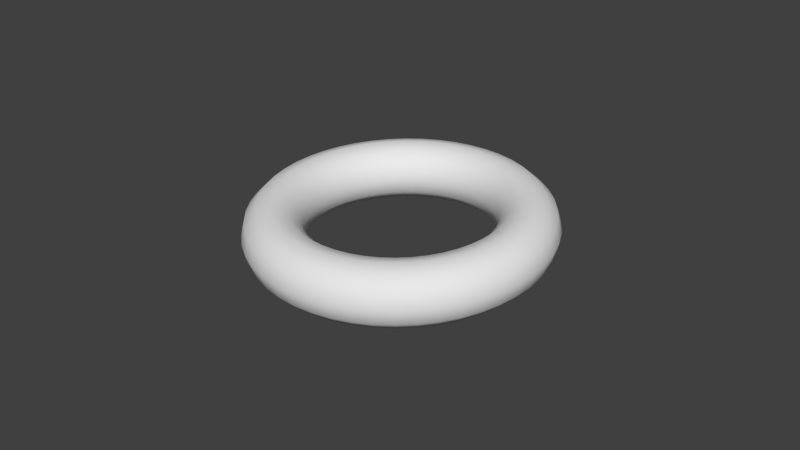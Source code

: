 # Source: ring_FIN.blend  (saved by Blender 2.76.0; exported with 4.5.12 LTS)
import bpy
from mathutils import Matrix  # noqa: F401  (used for matrix-valued properties, if any)

bpy.ops.wm.read_factory_settings(use_empty=True)
scene = bpy.context.scene
scene.name = 'Scene'

# ---- collections
col_collection_1 = bpy.data.collections.new('Collection 1'); scene.collection.children.link(col_collection_1)

# ---- world
world_world = bpy.data.worlds.new('World'); scene.world = world_world
world_world.color = (0.05088, 0.05088, 0.05088)
world_world.use_sun_shadow = False
world_world.sun_shadow_jitter_overblur = 0.0
world_world.cycles.sampling_method = 'NONE'
world_world.cycles.sample_map_resolution = 256

# ---- meshes
me_torus_002 = bpy.data.meshes.new('Torus.002')
me_torus_002.from_pydata([(1.25, 0.0, 0.0), (1.217, 0.0, 0.125), (1.125, 0.0, 0.2165), (1.0, 0.0, 0.25), (0.875, 0.0, 0.2165), (0.7835, 0.0, 0.125), (0.75, 0.0, 3.062e-17), (0.7835, 0.0, -0.125), (0.875, 0.0, -0.2165), (1.0, 0.0, -0.25), (1.125, 0.0, -0.2165), (1.217, 0.0, -0.125), (1.239, 0.1632, 0.0), (1.206, 0.1588, 0.125), (1.115, 0.1468, 0.2165), (0.9914, 0.1305, 0.25), (0.8675, 0.1142, 0.2165), (0.7768, 0.1023, 0.125), (0.7436, 0.09789, 3.062e-17), (0.7768, 0.1023, -0.125), (0.8675, 0.1142, -0.2165), (0.9914, 0.1305, -0.25), (1.115, 0.1468, -0.2165), (1.206, 0.1588, -0.125), (1.207, 0.3235, 0.0), (1.175, 0.3149, 0.125), (1.087, 0.2912, 0.2165), (0.9659, 0.2588, 0.25), (0.8452, 0.2265, 0.2165), (0.7568, 0.2028, 0.125), (0.7244, 0.1941, 3.062e-17), (0.7568, 0.2028, -0.125), (0.8452, 0.2265, -0.2165), (0.9659, 0.2588, -0.25), (1.087, 0.2912, -0.2165), (1.175, 0.3149, -0.125), (1.155, 0.4784, 0.0), (1.124, 0.4655, 0.125), (1.039, 0.4305, 0.2165), (0.9239, 0.3827, 0.25), (0.8084, 0.3348, 0.2165), (0.7239, 0.2998, 0.125), (0.6929, 0.287, 3.062e-17), (0.7239, 0.2998, -0.125), (0.8084, 0.3348, -0.2165), (0.9239, 0.3827, -0.25), (1.039, 0.4305, -0.2165), (1.124, 0.4655, -0.125), (1.083, 0.625, 0.0), (1.054, 0.6083, 0.125), (0.9743, 0.5625, 0.2165), (0.866, 0.5, 0.25), (0.7578, 0.4375, 0.2165), (0.6785, 0.3917, 0.125), (0.6495, 0.375, 3.062e-17), (0.6785, 0.3917, -0.125), (0.7578, 0.4375, -0.2165), (0.866, 0.5, -0.25), (0.9743, 0.5625, -0.2165), (1.054, 0.6083, -0.125), (0.9917, 0.761, 0.0), (0.9651, 0.7406, 0.125), (0.8925, 0.6849, 0.2165), (0.7934, 0.6088, 0.25), (0.6942, 0.5327, 0.2165), (0.6216, 0.477, 0.125), (0.595, 0.4566, 3.062e-17), (0.6216, 0.477, -0.125), (0.6942, 0.5327, -0.2165), (0.7934, 0.6088, -0.25), (0.8925, 0.6849, -0.2165), (0.9651, 0.7406, -0.125), (0.8839, 0.8839, 0.0), (0.8602, 0.8602, 0.125), (0.7955, 0.7955, 0.2165), (0.7071, 0.7071, 0.25), (0.6187, 0.6187, 0.2165), (0.554, 0.554, 0.125), (0.5303, 0.5303, 3.062e-17), (0.554, 0.554, -0.125), (0.6187, 0.6187, -0.2165), (0.7071, 0.7071, -0.25), (0.7955, 0.7955, -0.2165), (0.8602, 0.8602, -0.125), (0.761, 0.9917, 0.0), (0.7406, 0.9651, 0.125), (0.6849, 0.8925, 0.2165), (0.6088, 0.7934, 0.25), (0.5327, 0.6942, 0.2165), (0.477, 0.6216, 0.125), (0.4566, 0.595, 3.062e-17), (0.477, 0.6216, -0.125), (0.5327, 0.6942, -0.2165), (0.6088, 0.7934, -0.25), (0.6849, 0.8925, -0.2165), (0.7406, 0.9651, -0.125), (0.625, 1.083, 0.0), (0.6083, 1.054, 0.125), (0.5625, 0.9743, 0.2165), (0.5, 0.866, 0.25), (0.4375, 0.7578, 0.2165), (0.3917, 0.6785, 0.125), (0.375, 0.6495, 3.062e-17), (0.3917, 0.6785, -0.125), (0.4375, 0.7578, -0.2165), (0.5, 0.866, -0.25), (0.5625, 0.9743, -0.2165), (0.6083, 1.054, -0.125), (0.4784, 1.155, 0.0), (0.4655, 1.124, 0.125), (0.4305, 1.039, 0.2165), (0.3827, 0.9239, 0.25), (0.3348, 0.8084, 0.2165), (0.2998, 0.7239, 0.125), (0.287, 0.6929, 3.062e-17), (0.2998, 0.7239, -0.125), (0.3348, 0.8084, -0.2165), (0.3827, 0.9239, -0.25), (0.4305, 1.039, -0.2165), (0.4655, 1.124, -0.125), (0.3235, 1.207, 0.0), (0.3149, 1.175, 0.125), (0.2912, 1.087, 0.2165), (0.2588, 0.9659, 0.25), (0.2265, 0.8452, 0.2165), (0.2028, 0.7568, 0.125), (0.1941, 0.7244, 3.062e-17), (0.2028, 0.7568, -0.125), (0.2265, 0.8452, -0.2165), (0.2588, 0.9659, -0.25), (0.2912, 1.087, -0.2165), (0.3149, 1.175, -0.125), (0.1632, 1.239, 0.0), (0.1588, 1.206, 0.125), (0.1468, 1.115, 0.2165), (0.1305, 0.9914, 0.25), (0.1142, 0.8675, 0.2165), (0.1023, 0.7768, 0.125), (0.09789, 0.7436, 3.062e-17), (0.1023, 0.7768, -0.125), (0.1142, 0.8675, -0.2165), (0.1305, 0.9914, -0.25), (0.1468, 1.115, -0.2165), (0.1588, 1.206, -0.125), (5.96e-08, 1.25, 0.0), (1.192e-07, 1.217, 0.125), (1.192e-07, 1.125, 0.2165), (8.941e-08, 1.0, 0.25), (8.941e-08, 0.875, 0.2165), (5.96e-08, 0.7835, 0.125), (8.941e-08, 0.75, 3.062e-17), (5.96e-08, 0.7835, -0.125), (8.941e-08, 0.875, -0.2165), (8.941e-08, 1.0, -0.25), (1.192e-07, 1.125, -0.2165), (1.192e-07, 1.217, -0.125), (-0.1632, 1.239, 0.0), (-0.1588, 1.206, 0.125), (-0.1468, 1.115, 0.2165), (-0.1305, 0.9914, 0.25), (-0.1142, 0.8675, 0.2165), (-0.1023, 0.7768, 0.125), (-0.09789, 0.7436, 3.062e-17), (-0.1023, 0.7768, -0.125), (-0.1142, 0.8675, -0.2165), (-0.1305, 0.9914, -0.25), (-0.1468, 1.115, -0.2165), (-0.1588, 1.206, -0.125), (-0.3235, 1.207, 0.0), (-0.3149, 1.175, 0.125), (-0.2912, 1.087, 0.2165), (-0.2588, 0.9659, 0.25), (-0.2265, 0.8452, 0.2165), (-0.2028, 0.7568, 0.125), (-0.1941, 0.7244, 3.062e-17), (-0.2028, 0.7568, -0.125), (-0.2265, 0.8452, -0.2165), (-0.2588, 0.9659, -0.25), (-0.2912, 1.087, -0.2165), (-0.3149, 1.175, -0.125), (-0.4784, 1.155, 0.0), (-0.4655, 1.124, 0.125), (-0.4305, 1.039, 0.2165), (-0.3827, 0.9239, 0.25), (-0.3348, 0.8084, 0.2165), (-0.2998, 0.7239, 0.125), (-0.287, 0.6929, 3.062e-17), (-0.2998, 0.7239, -0.125), (-0.3348, 0.8084, -0.2165), (-0.3827, 0.9239, -0.25), (-0.4305, 1.039, -0.2165), (-0.4655, 1.124, -0.125), (-0.625, 1.083, 0.0), (-0.6083, 1.054, 0.125), (-0.5625, 0.9743, 0.2165), (-0.5, 0.866, 0.25), (-0.4375, 0.7578, 0.2165), (-0.3917, 0.6785, 0.125), (-0.375, 0.6495, 3.062e-17), (-0.3917, 0.6785, -0.125), (-0.4375, 0.7578, -0.2165), (-0.5, 0.866, -0.25), (-0.5625, 0.9743, -0.2165), (-0.6083, 1.054, -0.125), (-0.761, 0.9917, 0.0), (-0.7406, 0.9651, 0.125), (-0.6849, 0.8925, 0.2165), (-0.6088, 0.7934, 0.25), (-0.5327, 0.6942, 0.2165), (-0.477, 0.6216, 0.125), (-0.4566, 0.595, 3.062e-17), (-0.477, 0.6216, -0.125), (-0.5327, 0.6942, -0.2165), (-0.6088, 0.7934, -0.25), (-0.6849, 0.8925, -0.2165), (-0.7406, 0.9651, -0.125), (-0.8839, 0.8839, 0.0), (-0.8602, 0.8602, 0.125), (-0.7955, 0.7955, 0.2165), (-0.7071, 0.7071, 0.25), (-0.6187, 0.6187, 0.2165), (-0.554, 0.554, 0.125), (-0.5303, 0.5303, 3.062e-17), (-0.554, 0.554, -0.125), (-0.6187, 0.6187, -0.2165), (-0.7071, 0.7071, -0.25), (-0.7955, 0.7955, -0.2165), (-0.8602, 0.8602, -0.125), (-0.9917, 0.761, 0.0), (-0.9651, 0.7406, 0.125), (-0.8925, 0.6849, 0.2165), (-0.7934, 0.6088, 0.25), (-0.6942, 0.5327, 0.2165), (-0.6216, 0.477, 0.125), (-0.595, 0.4566, 3.062e-17), (-0.6216, 0.477, -0.125), (-0.6942, 0.5327, -0.2165), (-0.7934, 0.6088, -0.25), (-0.8925, 0.6849, -0.2165), (-0.9651, 0.7406, -0.125), (-1.083, 0.625, 0.0), (-1.054, 0.6083, 0.125), (-0.9743, 0.5625, 0.2165), (-0.866, 0.5, 0.25), (-0.7578, 0.4375, 0.2165), (-0.6785, 0.3917, 0.125), (-0.6495, 0.375, 3.062e-17), (-0.6785, 0.3917, -0.125), (-0.7578, 0.4375, -0.2165), (-0.866, 0.5, -0.25), (-0.9743, 0.5625, -0.2165), (-1.054, 0.6083, -0.125), (-1.155, 0.4784, 0.0), (-1.124, 0.4655, 0.125), (-1.039, 0.4305, 0.2165), (-0.9239, 0.3827, 0.25), (-0.8084, 0.3348, 0.2165), (-0.7239, 0.2998, 0.125), (-0.6929, 0.287, 3.062e-17), (-0.7239, 0.2998, -0.125), (-0.8084, 0.3348, -0.2165), (-0.9239, 0.3827, -0.25), (-1.039, 0.4305, -0.2165), (-1.124, 0.4655, -0.125), (-1.207, 0.3235, 0.0), (-1.175, 0.3149, 0.125), (-1.087, 0.2912, 0.2165), (-0.9659, 0.2588, 0.25), (-0.8452, 0.2265, 0.2165), (-0.7568, 0.2028, 0.125), (-0.7244, 0.1941, 3.062e-17), (-0.7568, 0.2028, -0.125), (-0.8452, 0.2265, -0.2165), (-0.9659, 0.2588, -0.25), (-1.087, 0.2912, -0.2165), (-1.175, 0.3149, -0.125), (-1.239, 0.1632, 0.0), (-1.206, 0.1588, 0.125), (-1.115, 0.1468, 0.2165), (-0.9914, 0.1305, 0.25), (-0.8675, 0.1142, 0.2165), (-0.7768, 0.1023, 0.125), (-0.7436, 0.09789, 3.062e-17), (-0.7768, 0.1023, -0.125), (-0.8675, 0.1142, -0.2165), (-0.9914, 0.1305, -0.25), (-1.115, 0.1468, -0.2165), (-1.206, 0.1588, -0.125), (-1.25, 1.093e-07, 0.0), (-1.217, 1.064e-07, 0.125), (-1.125, 9.835e-08, 0.2165), (-1.0, 8.742e-08, 0.25), (-0.875, 7.649e-08, 0.2165), (-0.7835, 6.85e-08, 0.125), (-0.75, 6.557e-08, 3.062e-17), (-0.7835, 6.85e-08, -0.125), (-0.875, 7.649e-08, -0.2165), (-1.0, 8.742e-08, -0.25), (-1.125, 9.835e-08, -0.2165), (-1.217, 1.064e-07, -0.125), (-1.239, -0.1632, 0.0), (-1.206, -0.1588, 0.125), (-1.115, -0.1468, 0.2165), (-0.9914, -0.1305, 0.25), (-0.8675, -0.1142, 0.2165), (-0.7768, -0.1023, 0.125), (-0.7436, -0.09789, 3.062e-17), (-0.7768, -0.1023, -0.125), (-0.8675, -0.1142, -0.2165), (-0.9914, -0.1305, -0.25), (-1.115, -0.1468, -0.2165), (-1.206, -0.1588, -0.125), (-1.207, -0.3235, 0.0), (-1.175, -0.3149, 0.125), (-1.087, -0.2912, 0.2165), (-0.9659, -0.2588, 0.25), (-0.8452, -0.2265, 0.2165), (-0.7568, -0.2028, 0.125), (-0.7244, -0.1941, 3.062e-17), (-0.7568, -0.2028, -0.125), (-0.8452, -0.2265, -0.2165), (-0.9659, -0.2588, -0.25), (-1.087, -0.2912, -0.2165), (-1.175, -0.3149, -0.125), (-1.155, -0.4784, 0.0), (-1.124, -0.4655, 0.125), (-1.039, -0.4305, 0.2165), (-0.9239, -0.3827, 0.25), (-0.8084, -0.3348, 0.2165), (-0.7239, -0.2998, 0.125), (-0.6929, -0.287, 3.062e-17), (-0.7239, -0.2998, -0.125), (-0.8084, -0.3348, -0.2165), (-0.9239, -0.3827, -0.25), (-1.039, -0.4305, -0.2165), (-1.124, -0.4655, -0.125), (-1.083, -0.625, 0.0), (-1.054, -0.6083, 0.125), (-0.9743, -0.5625, 0.2165), (-0.866, -0.5, 0.25), (-0.7578, -0.4375, 0.2165), (-0.6785, -0.3917, 0.125), (-0.6495, -0.375, 3.062e-17), (-0.6785, -0.3917, -0.125), (-0.7578, -0.4375, -0.2165), (-0.866, -0.5, -0.25), (-0.9743, -0.5625, -0.2165), (-1.054, -0.6083, -0.125), (-0.9917, -0.761, 0.0), (-0.9651, -0.7406, 0.125), (-0.8925, -0.6849, 0.2165), (-0.7934, -0.6088, 0.25), (-0.6942, -0.5327, 0.2165), (-0.6216, -0.477, 0.125), (-0.595, -0.4566, 3.062e-17), (-0.6216, -0.477, -0.125), (-0.6942, -0.5327, -0.2165), (-0.7934, -0.6088, -0.25), (-0.8925, -0.6849, -0.2165), (-0.9651, -0.7406, -0.125), (-0.8839, -0.8839, 0.0), (-0.8602, -0.8602, 0.125), (-0.7955, -0.7955, 0.2165), (-0.7071, -0.7071, 0.25), (-0.6187, -0.6187, 0.2165), (-0.554, -0.554, 0.125), (-0.5303, -0.5303, 3.062e-17), (-0.554, -0.554, -0.125), (-0.6187, -0.6187, -0.2165), (-0.7071, -0.7071, -0.25), (-0.7955, -0.7955, -0.2165), (-0.8602, -0.8602, -0.125), (-0.761, -0.9917, 0.0), (-0.7406, -0.9651, 0.125), (-0.6849, -0.8925, 0.2165), (-0.6088, -0.7934, 0.25), (-0.5327, -0.6942, 0.2165), (-0.477, -0.6216, 0.125), (-0.4566, -0.595, 3.062e-17), (-0.477, -0.6216, -0.125), (-0.5327, -0.6942, -0.2165), (-0.6088, -0.7934, -0.25), (-0.6849, -0.8925, -0.2165), (-0.7406, -0.9651, -0.125), (-0.625, -1.083, 0.0), (-0.6083, -1.054, 0.125), (-0.5625, -0.9743, 0.2165), (-0.5, -0.866, 0.25), (-0.4375, -0.7578, 0.2165), (-0.3917, -0.6785, 0.125), (-0.375, -0.6495, 3.062e-17), (-0.3917, -0.6785, -0.125), (-0.4375, -0.7578, -0.2165), (-0.5, -0.866, -0.25), (-0.5625, -0.9743, -0.2165), (-0.6083, -1.054, -0.125), (-0.4784, -1.155, 0.0), (-0.4655, -1.124, 0.125), (-0.4305, -1.039, 0.2165), (-0.3827, -0.9239, 0.25), (-0.3348, -0.8084, 0.2165), (-0.2998, -0.7239, 0.125), (-0.287, -0.6929, 3.062e-17), (-0.2998, -0.7239, -0.125), (-0.3348, -0.8084, -0.2165), (-0.3827, -0.9239, -0.25), (-0.4305, -1.039, -0.2165), (-0.4655, -1.124, -0.125), (-0.3235, -1.207, 0.0), (-0.3149, -1.175, 0.125), (-0.2912, -1.087, 0.2165), (-0.2588, -0.9659, 0.25), (-0.2265, -0.8452, 0.2165), (-0.2028, -0.7568, 0.125), (-0.1941, -0.7244, 3.062e-17), (-0.2028, -0.7568, -0.125), (-0.2265, -0.8452, -0.2165), (-0.2588, -0.9659, -0.25), (-0.2912, -1.087, -0.2165), (-0.3149, -1.175, -0.125), (-0.1632, -1.239, 0.0), (-0.1588, -1.206, 0.125), (-0.1468, -1.115, 0.2165), (-0.1305, -0.9914, 0.25), (-0.1142, -0.8675, 0.2165), (-0.1023, -0.7768, 0.125), (-0.0979, -0.7436, 3.062e-17), (-0.1023, -0.7768, -0.125), (-0.1142, -0.8675, -0.2165), (-0.1305, -0.9914, -0.25), (-0.1468, -1.115, -0.2165), (-0.1588, -1.206, -0.125), (5.96e-08, -1.25, 0.0), (1.192e-07, -1.217, 0.125), (1.192e-07, -1.125, 0.2165), (8.941e-08, -1.0, 0.25), (8.941e-08, -0.875, 0.2165), (5.96e-08, -0.7835, 0.125), (8.941e-08, -0.75, 3.062e-17), (5.96e-08, -0.7835, -0.125), (8.941e-08, -0.875, -0.2165), (8.941e-08, -1.0, -0.25), (1.192e-07, -1.125, -0.2165), (1.192e-07, -1.217, -0.125), (0.1632, -1.239, 0.0), (0.1588, -1.206, 0.125), (0.1468, -1.115, 0.2165), (0.1305, -0.9914, 0.25), (0.1142, -0.8675, 0.2165), (0.1023, -0.7768, 0.125), (0.09789, -0.7436, 3.062e-17), (0.1023, -0.7768, -0.125), (0.1142, -0.8675, -0.2165), (0.1305, -0.9914, -0.25), (0.1468, -1.115, -0.2165), (0.1588, -1.206, -0.125), (0.3235, -1.207, 0.0), (0.3149, -1.175, 0.125), (0.2912, -1.087, 0.2165), (0.2588, -0.9659, 0.25), (0.2265, -0.8452, 0.2165), (0.2028, -0.7568, 0.125), (0.1941, -0.7244, 3.062e-17), (0.2028, -0.7568, -0.125), (0.2265, -0.8452, -0.2165), (0.2588, -0.9659, -0.25), (0.2912, -1.087, -0.2165), (0.3149, -1.175, -0.125), (0.4784, -1.155, 0.0), (0.4655, -1.124, 0.125), (0.4305, -1.039, 0.2165), (0.3827, -0.9239, 0.25), (0.3348, -0.8084, 0.2165), (0.2998, -0.7239, 0.125), (0.287, -0.6929, 3.062e-17), (0.2998, -0.7239, -0.125), (0.3348, -0.8084, -0.2165), (0.3827, -0.9239, -0.25), (0.4305, -1.039, -0.2165), (0.4655, -1.124, -0.125), (0.625, -1.083, 0.0), (0.6083, -1.054, 0.125), (0.5625, -0.9743, 0.2165), (0.5, -0.866, 0.25), (0.4375, -0.7578, 0.2165), (0.3917, -0.6785, 0.125), (0.375, -0.6495, 3.062e-17), (0.3917, -0.6785, -0.125), (0.4375, -0.7578, -0.2165), (0.5, -0.866, -0.25), (0.5625, -0.9743, -0.2165), (0.6083, -1.054, -0.125), (0.761, -0.9917, 0.0), (0.7406, -0.9651, 0.125), (0.6849, -0.8925, 0.2165), (0.6088, -0.7934, 0.25), (0.5327, -0.6942, 0.2165), (0.477, -0.6216, 0.125), (0.4566, -0.595, 3.062e-17), (0.477, -0.6216, -0.125), (0.5327, -0.6942, -0.2165), (0.6088, -0.7934, -0.25), (0.6849, -0.8925, -0.2165), (0.7406, -0.9651, -0.125), (0.8839, -0.8839, 0.0), (0.8602, -0.8602, 0.125), (0.7955, -0.7955, 0.2165), (0.7071, -0.7071, 0.25), (0.6187, -0.6187, 0.2165), (0.554, -0.554, 0.125), (0.5303, -0.5303, 3.062e-17), (0.554, -0.554, -0.125), (0.6187, -0.6187, -0.2165), (0.7071, -0.7071, -0.25), (0.7955, -0.7955, -0.2165), (0.8602, -0.8602, -0.125), (0.9917, -0.761, 0.0), (0.9651, -0.7406, 0.125), (0.8925, -0.6849, 0.2165), (0.7934, -0.6088, 0.25), (0.6942, -0.5327, 0.2165), (0.6216, -0.477, 0.125), (0.595, -0.4566, 3.062e-17), (0.6216, -0.477, -0.125), (0.6942, -0.5327, -0.2165), (0.7934, -0.6088, -0.25), (0.8925, -0.6849, -0.2165), (0.9651, -0.7406, -0.125), (1.083, -0.625, 0.0), (1.054, -0.6083, 0.125), (0.9743, -0.5625, 0.2165), (0.866, -0.5, 0.25), (0.7578, -0.4375, 0.2165), (0.6785, -0.3917, 0.125), (0.6495, -0.375, 3.062e-17), (0.6785, -0.3917, -0.125), (0.7578, -0.4375, -0.2165), (0.866, -0.5, -0.25), (0.9743, -0.5625, -0.2165), (1.054, -0.6083, -0.125), (1.155, -0.4784, 0.0), (1.124, -0.4655, 0.125), (1.039, -0.4305, 0.2165), (0.9239, -0.3827, 0.25), (0.8084, -0.3348, 0.2165), (0.7239, -0.2998, 0.125), (0.6929, -0.287, 3.062e-17), (0.7239, -0.2998, -0.125), (0.8084, -0.3348, -0.2165), (0.9239, -0.3827, -0.25), (1.039, -0.4305, -0.2165), (1.124, -0.4655, -0.125), (1.207, -0.3235, 0.0), (1.175, -0.3149, 0.125), (1.087, -0.2912, 0.2165), (0.9659, -0.2588, 0.25), (0.8452, -0.2265, 0.2165), (0.7568, -0.2028, 0.125), (0.7244, -0.1941, 3.062e-17), (0.7568, -0.2028, -0.125), (0.8452, -0.2265, -0.2165), (0.9659, -0.2588, -0.25), (1.087, -0.2912, -0.2165), (1.175, -0.3149, -0.125), (1.239, -0.1632, 0.0), (1.206, -0.1588, 0.125), (1.115, -0.1468, 0.2165), (0.9914, -0.1305, 0.25), (0.8675, -0.1142, 0.2165), (0.7768, -0.1023, 0.125), (0.7436, -0.09789, 3.062e-17), (0.7768, -0.1023, -0.125), (0.8675, -0.1142, -0.2165), (0.9914, -0.1305, -0.25), (1.115, -0.1468, -0.2165), (1.206, -0.1588, -0.125)], [], [(0, 12, 13, 1), (1, 13, 14, 2), (2, 14, 15, 3), (3, 15, 16, 4), (4, 16, 17, 5), (5, 17, 18, 6), (6, 18, 19, 7), (7, 19, 20, 8), (8, 20, 21, 9), (9, 21, 22, 10), (10, 22, 23, 11), (0, 11, 23, 12), (12, 24, 25, 13), (13, 25, 26, 14), (14, 26, 27, 15), (15, 27, 28, 16), (16, 28, 29, 17), (17, 29, 30, 18), (18, 30, 31, 19), (19, 31, 32, 20), (20, 32, 33, 21), (21, 33, 34, 22), (22, 34, 35, 23), (23, 35, 24, 12), (24, 36, 37, 25), (25, 37, 38, 26), (26, 38, 39, 27), (27, 39, 40, 28), (28, 40, 41, 29), (29, 41, 42, 30), (30, 42, 43, 31), (31, 43, 44, 32), (32, 44, 45, 33), (33, 45, 46, 34), (34, 46, 47, 35), (35, 47, 36, 24), (36, 48, 49, 37), (37, 49, 50, 38), (38, 50, 51, 39), (39, 51, 52, 40), (40, 52, 53, 41), (41, 53, 54, 42), (42, 54, 55, 43), (43, 55, 56, 44), (44, 56, 57, 45), (45, 57, 58, 46), (46, 58, 59, 47), (47, 59, 48, 36), (48, 60, 61, 49), (49, 61, 62, 50), (50, 62, 63, 51), (51, 63, 64, 52), (52, 64, 65, 53), (53, 65, 66, 54), (54, 66, 67, 55), (55, 67, 68, 56), (56, 68, 69, 57), (57, 69, 70, 58), (58, 70, 71, 59), (59, 71, 60, 48), (60, 72, 73, 61), (61, 73, 74, 62), (62, 74, 75, 63), (63, 75, 76, 64), (64, 76, 77, 65), (65, 77, 78, 66), (66, 78, 79, 67), (67, 79, 80, 68), (68, 80, 81, 69), (69, 81, 82, 70), (70, 82, 83, 71), (71, 83, 72, 60), (72, 84, 85, 73), (73, 85, 86, 74), (74, 86, 87, 75), (75, 87, 88, 76), (76, 88, 89, 77), (77, 89, 90, 78), (78, 90, 91, 79), (79, 91, 92, 80), (80, 92, 93, 81), (81, 93, 94, 82), (82, 94, 95, 83), (83, 95, 84, 72), (84, 96, 97, 85), (85, 97, 98, 86), (86, 98, 99, 87), (87, 99, 100, 88), (88, 100, 101, 89), (89, 101, 102, 90), (90, 102, 103, 91), (91, 103, 104, 92), (92, 104, 105, 93), (93, 105, 106, 94), (94, 106, 107, 95), (95, 107, 96, 84), (96, 108, 109, 97), (97, 109, 110, 98), (98, 110, 111, 99), (99, 111, 112, 100), (100, 112, 113, 101), (101, 113, 114, 102), (102, 114, 115, 103), (103, 115, 116, 104), (104, 116, 117, 105), (105, 117, 118, 106), (106, 118, 119, 107), (107, 119, 108, 96), (108, 120, 121, 109), (109, 121, 122, 110), (110, 122, 123, 111), (111, 123, 124, 112), (112, 124, 125, 113), (113, 125, 126, 114), (114, 126, 127, 115), (115, 127, 128, 116), (116, 128, 129, 117), (117, 129, 130, 118), (118, 130, 131, 119), (119, 131, 120, 108), (120, 132, 133, 121), (121, 133, 134, 122), (122, 134, 135, 123), (123, 135, 136, 124), (124, 136, 137, 125), (125, 137, 138, 126), (126, 138, 139, 127), (127, 139, 140, 128), (128, 140, 141, 129), (129, 141, 142, 130), (130, 142, 143, 131), (131, 143, 132, 120), (132, 144, 145, 133), (133, 145, 146, 134), (134, 146, 147, 135), (135, 147, 148, 136), (136, 148, 149, 137), (137, 149, 150, 138), (138, 150, 151, 139), (139, 151, 152, 140), (140, 152, 153, 141), (141, 153, 154, 142), (142, 154, 155, 143), (143, 155, 144, 132), (144, 156, 157, 145), (145, 157, 158, 146), (146, 158, 159, 147), (147, 159, 160, 148), (148, 160, 161, 149), (149, 161, 162, 150), (150, 162, 163, 151), (151, 163, 164, 152), (152, 164, 165, 153), (153, 165, 166, 154), (154, 166, 167, 155), (155, 167, 156, 144), (156, 168, 169, 157), (157, 169, 170, 158), (158, 170, 171, 159), (159, 171, 172, 160), (160, 172, 173, 161), (161, 173, 174, 162), (162, 174, 175, 163), (163, 175, 176, 164), (164, 176, 177, 165), (165, 177, 178, 166), (166, 178, 179, 167), (167, 179, 168, 156), (168, 180, 181, 169), (169, 181, 182, 170), (170, 182, 183, 171), (171, 183, 184, 172), (172, 184, 185, 173), (173, 185, 186, 174), (174, 186, 187, 175), (175, 187, 188, 176), (176, 188, 189, 177), (177, 189, 190, 178), (178, 190, 191, 179), (179, 191, 180, 168), (180, 192, 193, 181), (181, 193, 194, 182), (182, 194, 195, 183), (183, 195, 196, 184), (184, 196, 197, 185), (185, 197, 198, 186), (186, 198, 199, 187), (187, 199, 200, 188), (188, 200, 201, 189), (189, 201, 202, 190), (190, 202, 203, 191), (191, 203, 192, 180), (192, 204, 205, 193), (193, 205, 206, 194), (194, 206, 207, 195), (195, 207, 208, 196), (196, 208, 209, 197), (197, 209, 210, 198), (198, 210, 211, 199), (199, 211, 212, 200), (200, 212, 213, 201), (201, 213, 214, 202), (202, 214, 215, 203), (203, 215, 204, 192), (204, 216, 217, 205), (205, 217, 218, 206), (206, 218, 219, 207), (207, 219, 220, 208), (208, 220, 221, 209), (209, 221, 222, 210), (210, 222, 223, 211), (211, 223, 224, 212), (212, 224, 225, 213), (213, 225, 226, 214), (214, 226, 227, 215), (215, 227, 216, 204), (216, 228, 229, 217), (217, 229, 230, 218), (218, 230, 231, 219), (219, 231, 232, 220), (220, 232, 233, 221), (221, 233, 234, 222), (222, 234, 235, 223), (223, 235, 236, 224), (224, 236, 237, 225), (225, 237, 238, 226), (226, 238, 239, 227), (227, 239, 228, 216), (228, 240, 241, 229), (229, 241, 242, 230), (230, 242, 243, 231), (231, 243, 244, 232), (232, 244, 245, 233), (233, 245, 246, 234), (234, 246, 247, 235), (235, 247, 248, 236), (236, 248, 249, 237), (237, 249, 250, 238), (238, 250, 251, 239), (239, 251, 240, 228), (240, 252, 253, 241), (241, 253, 254, 242), (242, 254, 255, 243), (243, 255, 256, 244), (244, 256, 257, 245), (245, 257, 258, 246), (246, 258, 259, 247), (247, 259, 260, 248), (248, 260, 261, 249), (249, 261, 262, 250), (250, 262, 263, 251), (251, 263, 252, 240), (252, 264, 265, 253), (253, 265, 266, 254), (254, 266, 267, 255), (255, 267, 268, 256), (256, 268, 269, 257), (257, 269, 270, 258), (258, 270, 271, 259), (259, 271, 272, 260), (260, 272, 273, 261), (261, 273, 274, 262), (262, 274, 275, 263), (263, 275, 264, 252), (264, 276, 277, 265), (265, 277, 278, 266), (266, 278, 279, 267), (267, 279, 280, 268), (268, 280, 281, 269), (269, 281, 282, 270), (270, 282, 283, 271), (271, 283, 284, 272), (272, 284, 285, 273), (273, 285, 286, 274), (274, 286, 287, 275), (275, 287, 276, 264), (276, 288, 289, 277), (277, 289, 290, 278), (278, 290, 291, 279), (279, 291, 292, 280), (280, 292, 293, 281), (281, 293, 294, 282), (282, 294, 295, 283), (283, 295, 296, 284), (284, 296, 297, 285), (285, 297, 298, 286), (286, 298, 299, 287), (287, 299, 288, 276), (288, 300, 301, 289), (289, 301, 302, 290), (290, 302, 303, 291), (291, 303, 304, 292), (292, 304, 305, 293), (293, 305, 306, 294), (294, 306, 307, 295), (295, 307, 308, 296), (296, 308, 309, 297), (297, 309, 310, 298), (298, 310, 311, 299), (299, 311, 300, 288), (300, 312, 313, 301), (301, 313, 314, 302), (302, 314, 315, 303), (303, 315, 316, 304), (304, 316, 317, 305), (305, 317, 318, 306), (306, 318, 319, 307), (307, 319, 320, 308), (308, 320, 321, 309), (309, 321, 322, 310), (310, 322, 323, 311), (311, 323, 312, 300), (312, 324, 325, 313), (313, 325, 326, 314), (314, 326, 327, 315), (315, 327, 328, 316), (316, 328, 329, 317), (317, 329, 330, 318), (318, 330, 331, 319), (319, 331, 332, 320), (320, 332, 333, 321), (321, 333, 334, 322), (322, 334, 335, 323), (323, 335, 324, 312), (324, 336, 337, 325), (325, 337, 338, 326), (326, 338, 339, 327), (327, 339, 340, 328), (328, 340, 341, 329), (329, 341, 342, 330), (330, 342, 343, 331), (331, 343, 344, 332), (332, 344, 345, 333), (333, 345, 346, 334), (334, 346, 347, 335), (335, 347, 336, 324), (336, 348, 349, 337), (337, 349, 350, 338), (338, 350, 351, 339), (339, 351, 352, 340), (340, 352, 353, 341), (341, 353, 354, 342), (342, 354, 355, 343), (343, 355, 356, 344), (344, 356, 357, 345), (345, 357, 358, 346), (346, 358, 359, 347), (347, 359, 348, 336), (348, 360, 361, 349), (349, 361, 362, 350), (350, 362, 363, 351), (351, 363, 364, 352), (352, 364, 365, 353), (353, 365, 366, 354), (354, 366, 367, 355), (355, 367, 368, 356), (356, 368, 369, 357), (357, 369, 370, 358), (358, 370, 371, 359), (359, 371, 360, 348), (360, 372, 373, 361), (361, 373, 374, 362), (362, 374, 375, 363), (363, 375, 376, 364), (364, 376, 377, 365), (365, 377, 378, 366), (366, 378, 379, 367), (367, 379, 380, 368), (368, 380, 381, 369), (369, 381, 382, 370), (370, 382, 383, 371), (371, 383, 372, 360), (372, 384, 385, 373), (373, 385, 386, 374), (374, 386, 387, 375), (375, 387, 388, 376), (376, 388, 389, 377), (377, 389, 390, 378), (378, 390, 391, 379), (379, 391, 392, 380), (380, 392, 393, 381), (381, 393, 394, 382), (382, 394, 395, 383), (383, 395, 384, 372), (384, 396, 397, 385), (385, 397, 398, 386), (386, 398, 399, 387), (387, 399, 400, 388), (388, 400, 401, 389), (389, 401, 402, 390), (390, 402, 403, 391), (391, 403, 404, 392), (392, 404, 405, 393), (393, 405, 406, 394), (394, 406, 407, 395), (395, 407, 396, 384), (396, 408, 409, 397), (397, 409, 410, 398), (398, 410, 411, 399), (399, 411, 412, 400), (400, 412, 413, 401), (401, 413, 414, 402), (402, 414, 415, 403), (403, 415, 416, 404), (404, 416, 417, 405), (405, 417, 418, 406), (406, 418, 419, 407), (407, 419, 408, 396), (408, 420, 421, 409), (409, 421, 422, 410), (410, 422, 423, 411), (411, 423, 424, 412), (412, 424, 425, 413), (413, 425, 426, 414), (414, 426, 427, 415), (415, 427, 428, 416), (416, 428, 429, 417), (417, 429, 430, 418), (418, 430, 431, 419), (419, 431, 420, 408), (420, 432, 433, 421), (421, 433, 434, 422), (422, 434, 435, 423), (423, 435, 436, 424), (424, 436, 437, 425), (425, 437, 438, 426), (426, 438, 439, 427), (427, 439, 440, 428), (428, 440, 441, 429), (429, 441, 442, 430), (430, 442, 443, 431), (431, 443, 432, 420), (432, 444, 445, 433), (433, 445, 446, 434), (434, 446, 447, 435), (435, 447, 448, 436), (436, 448, 449, 437), (437, 449, 450, 438), (438, 450, 451, 439), (439, 451, 452, 440), (440, 452, 453, 441), (441, 453, 454, 442), (442, 454, 455, 443), (443, 455, 444, 432), (444, 456, 457, 445), (445, 457, 458, 446), (446, 458, 459, 447), (447, 459, 460, 448), (448, 460, 461, 449), (449, 461, 462, 450), (450, 462, 463, 451), (451, 463, 464, 452), (452, 464, 465, 453), (453, 465, 466, 454), (454, 466, 467, 455), (455, 467, 456, 444), (456, 468, 469, 457), (457, 469, 470, 458), (458, 470, 471, 459), (459, 471, 472, 460), (460, 472, 473, 461), (461, 473, 474, 462), (462, 474, 475, 463), (463, 475, 476, 464), (464, 476, 477, 465), (465, 477, 478, 466), (466, 478, 479, 467), (467, 479, 468, 456), (468, 480, 481, 469), (469, 481, 482, 470), (470, 482, 483, 471), (471, 483, 484, 472), (472, 484, 485, 473), (473, 485, 486, 474), (474, 486, 487, 475), (475, 487, 488, 476), (476, 488, 489, 477), (477, 489, 490, 478), (478, 490, 491, 479), (479, 491, 480, 468), (480, 492, 493, 481), (481, 493, 494, 482), (482, 494, 495, 483), (483, 495, 496, 484), (484, 496, 497, 485), (485, 497, 498, 486), (486, 498, 499, 487), (487, 499, 500, 488), (488, 500, 501, 489), (489, 501, 502, 490), (490, 502, 503, 491), (491, 503, 492, 480), (492, 504, 505, 493), (493, 505, 506, 494), (494, 506, 507, 495), (495, 507, 508, 496), (496, 508, 509, 497), (497, 509, 510, 498), (498, 510, 511, 499), (499, 511, 512, 500), (500, 512, 513, 501), (501, 513, 514, 502), (502, 514, 515, 503), (503, 515, 504, 492), (504, 516, 517, 505), (505, 517, 518, 506), (506, 518, 519, 507), (507, 519, 520, 508), (508, 520, 521, 509), (509, 521, 522, 510), (510, 522, 523, 511), (511, 523, 524, 512), (512, 524, 525, 513), (513, 525, 526, 514), (514, 526, 527, 515), (515, 527, 516, 504), (516, 528, 529, 517), (517, 529, 530, 518), (518, 530, 531, 519), (519, 531, 532, 520), (520, 532, 533, 521), (521, 533, 534, 522), (522, 534, 535, 523), (523, 535, 536, 524), (524, 536, 537, 525), (525, 537, 538, 526), (526, 538, 539, 527), (527, 539, 528, 516), (528, 540, 541, 529), (529, 541, 542, 530), (530, 542, 543, 531), (531, 543, 544, 532), (532, 544, 545, 533), (533, 545, 546, 534), (534, 546, 547, 535), (535, 547, 548, 536), (536, 548, 549, 537), (537, 549, 550, 538), (538, 550, 551, 539), (539, 551, 540, 528), (540, 552, 553, 541), (541, 553, 554, 542), (542, 554, 555, 543), (543, 555, 556, 544), (544, 556, 557, 545), (545, 557, 558, 546), (546, 558, 559, 547), (547, 559, 560, 548), (548, 560, 561, 549), (549, 561, 562, 550), (550, 562, 563, 551), (551, 563, 552, 540), (552, 564, 565, 553), (553, 565, 566, 554), (554, 566, 567, 555), (555, 567, 568, 556), (556, 568, 569, 557), (557, 569, 570, 558), (558, 570, 571, 559), (559, 571, 572, 560), (560, 572, 573, 561), (561, 573, 574, 562), (562, 574, 575, 563), (563, 575, 564, 552), (564, 0, 1, 565), (565, 1, 2, 566), (566, 2, 3, 567), (567, 3, 4, 568), (568, 4, 5, 569), (569, 5, 6, 570), (570, 6, 7, 571), (571, 7, 8, 572), (572, 8, 9, 573), (573, 9, 10, 574), (574, 10, 11, 575), (575, 11, 0, 564)])
me_torus_002.polygons.foreach_set('use_smooth', [True] * 576)
_uv = me_torus_002.uv_layers.new(name='UVMap')
_uv.uv.foreach_set('vector', [0.8214, 0.04795, 0.8285, 0.0222, 0.8533, 0.0273, 0.8464, 0.05236, 0.1342, 0.007583, 0.16, 0.008746, 0.1512, 0.03358, 0.1274, 0.0325, 0.1274, 0.0325, 0.1512, 0.03358, 0.1493, 0.0621, 0.1281, 0.06115, 0.2303, 0.8694, 0.2156, 0.8482, 0.234, 0.8302, 0.2469, 0.8487, 0.2469, 0.8487, 0.234, 0.8302, 0.2556, 0.8159, 0.2671, 0.8325, 0.2671, 0.8325, 0.2556, 0.8159, 0.2746, 0.8092, 0.2856, 0.8251, 0.9266, 0.2541, 0.9309, 0.2696, 0.906, 0.2745, 0.9016, 0.2584, 0.1074, 0.5506, 0.09427, 0.562, 0.07425, 0.5476, 0.08888, 0.5348, 0.08888, 0.5348, 0.07425, 0.5476, 0.05791, 0.5256, 0.07462, 0.511, 0.7059, 0.3624, 0.7113, 0.3363, 0.7347, 0.3439, 0.7286, 0.3733, 0.7286, 0.3733, 0.7347, 0.3439, 0.7597, 0.3466, 0.7531, 0.3784, 0.7727, 0.3764, 0.7531, 0.3784, 0.7597, 0.3466, 0.7794, 0.3437, 0.8285, 0.0222, 0.8366, 0.0, 0.8612, 0.00569, 0.8533, 0.0273, 0.16, 0.008746, 0.186, 0.01433, 0.1753, 0.03874, 0.1512, 0.03358, 0.1512, 0.03358, 0.1753, 0.03874, 0.1707, 0.06669, 0.1493, 0.0621, 0.2156, 0.8482, 0.2028, 0.8247, 0.2228, 0.8096, 0.234, 0.8302, 0.234, 0.8302, 0.2228, 0.8096, 0.2456, 0.7975, 0.2556, 0.8159, 0.2556, 0.8159, 0.2456, 0.7975, 0.265, 0.7915, 0.2746, 0.8092, 0.9309, 0.2696, 0.9357, 0.2829, 0.911, 0.2885, 0.906, 0.2745, 0.09427, 0.562, 0.08249, 0.5759, 0.0611, 0.5631, 0.07425, 0.5476, 0.07425, 0.5476, 0.0611, 0.5631, 0.04288, 0.5434, 0.05791, 0.5256, 0.7113, 0.3363, 0.714, 0.3089, 0.7378, 0.3131, 0.7347, 0.3439, 0.7347, 0.3439, 0.7378, 0.3131, 0.763, 0.3133, 0.7597, 0.3466, 0.7597, 0.3466, 0.763, 0.3133, 0.7828, 0.3095, 0.7794, 0.3437, 0.2, 0.0, 0.2266, 0.01018, 0.2119, 0.02424, 0.186, 0.01433, 0.186, 0.01433, 0.2119, 0.02424, 0.1992, 0.04791, 0.1753, 0.03874, 0.1753, 0.03874, 0.1992, 0.04791, 0.192, 0.07484, 0.1707, 0.06669, 0.2028, 0.8247, 0.1922, 0.7992, 0.2136, 0.7873, 0.2228, 0.8096, 0.2228, 0.8096, 0.2136, 0.7873, 0.2373, 0.7775, 0.2456, 0.7975, 0.2456, 0.7975, 0.2373, 0.7775, 0.2571, 0.7724, 0.265, 0.7915, 0.1013, 0.5784, 0.0915, 0.5938, 0.07224, 0.592, 0.08249, 0.5759, 0.08249, 0.5759, 0.07224, 0.592, 0.04965, 0.581, 0.0611, 0.5631, 0.0611, 0.5631, 0.04965, 0.581, 0.0298, 0.5639, 0.04288, 0.5434, 0.714, 0.3089, 0.714, 0.2807, 0.7378, 0.2814, 0.7378, 0.3131, 0.7378, 0.3131, 0.7378, 0.2814, 0.763, 0.2791, 0.763, 0.3133, 0.763, 0.3133, 0.763, 0.2791, 0.7828, 0.2743, 0.7828, 0.3095, 0.2266, 0.01018, 0.2526, 0.02464, 0.2372, 0.03831, 0.2119, 0.02424, 0.2119, 0.02424, 0.2372, 0.03831, 0.2226, 0.06092, 0.1992, 0.04791, 0.1992, 0.04791, 0.2226, 0.06092, 0.2128, 0.0864, 0.192, 0.07484, 0.1922, 0.7992, 0.184, 0.7721, 0.2064, 0.7636, 0.2136, 0.7873, 0.2136, 0.7873, 0.2064, 0.7636, 0.2308, 0.7563, 0.2373, 0.7775, 0.2373, 0.7775, 0.2308, 0.7563, 0.2509, 0.7521, 0.2571, 0.7724, 0.0915, 0.5938, 0.08331, 0.6111, 0.06369, 0.61, 0.07224, 0.592, 0.07224, 0.592, 0.06369, 0.61, 0.0401, 0.6012, 0.04965, 0.581, 0.04965, 0.581, 0.0401, 0.6012, 0.01888, 0.5869, 0.0298, 0.5639, 0.714, 0.2807, 0.7113, 0.2523, 0.7347, 0.2494, 0.7378, 0.2814, 0.7378, 0.2814, 0.7347, 0.2494, 0.7597, 0.2445, 0.763, 0.2791, 0.763, 0.2791, 0.7597, 0.2445, 0.7794, 0.2388, 0.7828, 0.2743, 0.2526, 0.02464, 0.2776, 0.04311, 0.2615, 0.05629, 0.2372, 0.03831, 0.2372, 0.03831, 0.2615, 0.05629, 0.2451, 0.07754, 0.2226, 0.06092, 0.2226, 0.06092, 0.2451, 0.07754, 0.2327, 0.1012, 0.2128, 0.0864, 0.184, 0.7721, 0.1783, 0.744, 0.2014, 0.739, 0.2064, 0.7636, 0.2064, 0.7636, 0.2014, 0.739, 0.2264, 0.7342, 0.2308, 0.7563, 0.2308, 0.7563, 0.2264, 0.7342, 0.2466, 0.731, 0.2509, 0.7521, 0.08331, 0.6111, 0.07689, 0.6299, 0.05698, 0.6297, 0.06369, 0.61, 0.06369, 0.61, 0.05698, 0.6297, 0.03261, 0.6231, 0.0401, 0.6012, 0.0401, 0.6012, 0.03261, 0.6231, 0.01032, 0.6119, 0.01888, 0.5869, 0.7113, 0.2523, 0.7059, 0.2241, 0.7286, 0.2177, 0.7347, 0.2494, 0.7347, 0.2494, 0.7286, 0.2177, 0.7531, 0.2101, 0.7597, 0.2445, 0.7597, 0.2445, 0.7531, 0.2101, 0.7727, 0.2035, 0.7794, 0.2388, 0.2776, 0.04311, 0.301, 0.0653, 0.2843, 0.07788, 0.2615, 0.05629, 0.2615, 0.05629, 0.2843, 0.07788, 0.2662, 0.09751, 0.2451, 0.07754, 0.2451, 0.07754, 0.2662, 0.09751, 0.2515, 0.1189, 0.2327, 0.1012, 0.1783, 0.744, 0.1752, 0.7152, 0.1986, 0.7138, 0.2014, 0.739, 0.2014, 0.739, 0.1986, 0.7138, 0.2239, 0.7117, 0.2264, 0.7342, 0.2264, 0.7342, 0.2239, 0.7117, 0.2443, 0.7094, 0.2466, 0.731, 0.07689, 0.6299, 0.07235, 0.6499, 0.05223, 0.6506, 0.05698, 0.6297, 0.05698, 0.6297, 0.05223, 0.6506, 0.0273, 0.6464, 0.03261, 0.6231, 0.03261, 0.6231, 0.0273, 0.6464, 0.004254, 0.6386, 0.01032, 0.6119, 0.7059, 0.2241, 0.6979, 0.1965, 0.7197, 0.1867, 0.7286, 0.2177, 0.7286, 0.2177, 0.7197, 0.1867, 0.7434, 0.1766, 0.7531, 0.2101, 0.7531, 0.2101, 0.7434, 0.1766, 0.7627, 0.1691, 0.7727, 0.2035, 0.301, 0.0653, 0.3226, 0.09081, 0.3053, 0.1027, 0.2843, 0.07788, 0.2843, 0.07788, 0.3053, 0.1027, 0.2856, 0.1205, 0.2662, 0.09751, 0.2662, 0.09751, 0.2856, 0.1205, 0.2688, 0.1393, 0.2515, 0.1189, 0.1752, 0.7152, 0.1747, 0.6863, 0.1982, 0.6886, 0.1986, 0.7138, 0.1986, 0.7138, 0.1982, 0.6886, 0.2236, 0.6891, 0.2239, 0.7117, 0.2239, 0.7117, 0.2236, 0.6891, 0.2439, 0.6878, 0.2443, 0.7094, 0.07235, 0.6499, 0.06975, 0.6708, 0.04952, 0.6724, 0.05223, 0.6506, 0.05223, 0.6506, 0.04952, 0.6724, 0.02428, 0.6708, 0.0273, 0.6464, 0.0273, 0.6464, 0.02428, 0.6708, 0.0007951, 0.6665, 0.004254, 0.6386, 0.6979, 0.1965, 0.6874, 0.1701, 0.7079, 0.157, 0.7197, 0.1867, 0.7197, 0.1867, 0.7079, 0.157, 0.7307, 0.1445, 0.7434, 0.1766, 0.7434, 0.1766, 0.7307, 0.1445, 0.7496, 0.1361, 0.7627, 0.1691, 0.3226, 0.09081, 0.342, 0.1192, 0.3241, 0.1303, 0.3053, 0.1027, 0.3053, 0.1027, 0.3241, 0.1303, 0.303, 0.146, 0.2856, 0.1205, 0.2856, 0.1205, 0.303, 0.146, 0.2842, 0.1621, 0.2688, 0.1393, 0.1747, 0.6863, 0.1769, 0.6578, 0.2002, 0.6636, 0.1982, 0.6886, 0.1982, 0.6886, 0.2002, 0.6636, 0.2253, 0.6668, 0.2236, 0.6891, 0.2236, 0.6891, 0.2253, 0.6668, 0.2456, 0.6664, 0.2439, 0.6878, 0.06975, 0.6708, 0.06916, 0.6922, 0.04889, 0.6948, 0.04952, 0.6724, 0.04952, 0.6724, 0.04889, 0.6948, 0.02358, 0.6958, 0.02428, 0.6708, 0.02428, 0.6708, 0.02358, 0.6958, 0.0, 0.6951, 0.0007951, 0.6665, 0.6874, 0.1701, 0.6747, 0.1454, 0.6936, 0.1291, 0.7079, 0.157, 0.7079, 0.157, 0.6936, 0.1291, 0.7152, 0.1144, 0.7307, 0.1445, 0.7307, 0.1445, 0.7152, 0.1144, 0.7337, 0.1051, 0.7496, 0.1361, 0.342, 0.1192, 0.3587, 0.15, 0.3404, 0.1603, 0.3241, 0.1303, 0.3241, 0.1303, 0.3404, 0.1603, 0.3181, 0.1738, 0.303, 0.146, 0.303, 0.146, 0.3181, 0.1738, 0.2976, 0.1867, 0.2842, 0.1621, 0.1769, 0.6578, 0.1818, 0.6302, 0.2044, 0.6395, 0.2002, 0.6636, 0.2002, 0.6636, 0.2044, 0.6395, 0.2291, 0.6451, 0.2253, 0.6668, 0.2253, 0.6668, 0.2291, 0.6451, 0.2492, 0.6457, 0.2456, 0.6664, 0.06916, 0.6922, 0.07057, 0.7138, 0.05037, 0.7174, 0.04889, 0.6948, 0.04889, 0.6948, 0.05037, 0.7174, 0.02523, 0.721, 0.02358, 0.6958, 0.02358, 0.6958, 0.02523, 0.721, 0.001882, 0.7239, 0.0, 0.6951, 0.6747, 0.1454, 0.66, 0.1226, 0.677, 0.1035, 0.6936, 0.1291, 0.6936, 0.1291, 0.677, 0.1035, 0.6973, 0.08668, 0.7152, 0.1144, 0.7152, 0.1144, 0.6973, 0.08668, 0.7153, 0.07664, 0.7337, 0.1051, 0.3587, 0.15, 0.3726, 0.1827, 0.354, 0.1921, 0.3404, 0.1603, 0.3404, 0.1603, 0.354, 0.1921, 0.3306, 0.2032, 0.3181, 0.1738, 0.3181, 0.1738, 0.3306, 0.2032, 0.3087, 0.2129, 0.2976, 0.1867, 0.1818, 0.6302, 0.1891, 0.6039, 0.2109, 0.6165, 0.2044, 0.6395, 0.2044, 0.6395, 0.2109, 0.6165, 0.2349, 0.6245, 0.2291, 0.6451, 0.2291, 0.6451, 0.2349, 0.6245, 0.2547, 0.626, 0.2492, 0.6457, 0.07057, 0.7138, 0.07396, 0.7352, 0.05392, 0.7397, 0.05037, 0.7174, 0.05037, 0.7174, 0.05392, 0.7397, 0.02919, 0.746, 0.02523, 0.721, 0.02523, 0.721, 0.02919, 0.746, 0.006409, 0.7524, 0.001882, 0.7239, 0.66, 0.1226, 0.6434, 0.1023, 0.6584, 0.08062, 0.677, 0.1035, 0.677, 0.1035, 0.6584, 0.08062, 0.6771, 0.06194, 0.6973, 0.08668, 0.6973, 0.08668, 0.6771, 0.06194, 0.6946, 0.05122, 0.7153, 0.07664, 0.3726, 0.1827, 0.3834, 0.2167, 0.3644, 0.2252, 0.354, 0.1921, 0.354, 0.1921, 0.3644, 0.2252, 0.3403, 0.2338, 0.3306, 0.2032, 0.3306, 0.2032, 0.3403, 0.2338, 0.3174, 0.2401, 0.3087, 0.2129, 0.1891, 0.6039, 0.1989, 0.5795, 0.2194, 0.5951, 0.2109, 0.6165, 0.2109, 0.6165, 0.2194, 0.5951, 0.2425, 0.6054, 0.2349, 0.6245, 0.2349, 0.6245, 0.2425, 0.6054, 0.2621, 0.6076, 0.2547, 0.626, 0.07396, 0.7352, 0.07928, 0.756, 0.05947, 0.7615, 0.05392, 0.7397, 0.05392, 0.7397, 0.05947, 0.7615, 0.0354, 0.7703, 0.02919, 0.746, 0.02919, 0.746, 0.0354, 0.7703, 0.0135, 0.7801, 0.006409, 0.7524, 0.6434, 0.1023, 0.6253, 0.0847, 0.638, 0.06086, 0.6584, 0.08062, 0.6584, 0.08062, 0.638, 0.06086, 0.6551, 0.04057, 0.6771, 0.06194, 0.6771, 0.06194, 0.6551, 0.04057, 0.672, 0.02926, 0.6946, 0.05122, 0.3834, 0.2167, 0.3909, 0.2515, 0.3717, 0.259, 0.3644, 0.2252, 0.3644, 0.2252, 0.3717, 0.259, 0.347, 0.265, 0.3403, 0.2338, 0.3403, 0.2338, 0.347, 0.265, 0.3234, 0.2679, 0.3174, 0.2401, 0.1989, 0.5795, 0.211, 0.5572, 0.2299, 0.5756, 0.2194, 0.5951, 0.2194, 0.5951, 0.2299, 0.5756, 0.252, 0.5879, 0.2425, 0.6054, 0.9684, 0.7716, 0.9629, 0.758, 0.9875, 0.7518, 0.9928, 0.7649, 0.07928, 0.756, 0.08644, 0.7759, 0.06695, 0.7822, 0.05947, 0.7615, 0.05947, 0.7615, 0.06695, 0.7822, 0.04374, 0.7935, 0.0354, 0.7703, 0.0354, 0.7703, 0.04374, 0.7935, 0.02304, 0.8067, 0.0135, 0.7801, 0.6253, 0.0847, 0.606, 0.0702, 0.6163, 0.04455, 0.638, 0.06086, 0.638, 0.06086, 0.6163, 0.04455, 0.6317, 0.02294, 0.6551, 0.04057, 0.9199, 0.4898, 0.9114, 0.5111, 0.8867, 0.505, 0.8955, 0.4832, 0.3909, 0.2515, 0.3949, 0.2863, 0.3757, 0.293, 0.3717, 0.259, 0.3717, 0.259, 0.3757, 0.293, 0.3507, 0.2964, 0.347, 0.265, 0.347, 0.265, 0.3507, 0.2964, 0.3266, 0.2958, 0.3234, 0.2679, 0.211, 0.5572, 0.225, 0.5375, 0.2423, 0.5583, 0.2299, 0.5756, 0.2299, 0.5756, 0.2423, 0.5583, 0.263, 0.5725, 0.252, 0.5879, 0.9629, 0.758, 0.9578, 0.742, 0.9827, 0.7365, 0.9875, 0.7518, 0.08644, 0.7759, 0.0953, 0.7945, 0.07621, 0.8017, 0.06695, 0.7822, 0.06695, 0.7822, 0.07621, 0.8017, 0.05409, 0.8152, 0.04374, 0.7935, 0.04374, 0.7935, 0.05409, 0.8152, 0.03487, 0.8315, 0.02304, 0.8067, 0.606, 0.0702, 0.5859, 0.05902, 0.5937, 0.03197, 0.6163, 0.04455, 0.6163, 0.04455, 0.5937, 0.03197, 0.6071, 0.009334, 0.6317, 0.02294, 0.9114, 0.5111, 0.9037, 0.5359, 0.8788, 0.5305, 0.8867, 0.505, 0.3949, 0.2863, 0.3955, 0.3208, 0.3763, 0.3265, 0.3757, 0.293, 0.3757, 0.293, 0.3763, 0.3265, 0.3512, 0.3274, 0.3507, 0.2964, 0.3507, 0.2964, 0.3512, 0.3274, 0.3271, 0.3233, 0.3266, 0.2958, 0.225, 0.5375, 0.2409, 0.5207, 0.2562, 0.5437, 0.2423, 0.5583, 0.2423, 0.5583, 0.2562, 0.5437, 0.2754, 0.5594, 0.263, 0.5725, 0.9578, 0.742, 0.9534, 0.7241, 0.9784, 0.7194, 0.9827, 0.7365, 0.0953, 0.7945, 0.1057, 0.8116, 0.0871, 0.8195, 0.07621, 0.8017, 0.07621, 0.8017, 0.0871, 0.8195, 0.06626, 0.8351, 0.05409, 0.8152, 0.05409, 0.8152, 0.06626, 0.8351, 0.04877, 0.8542, 0.03487, 0.8315, 0.5859, 0.05902, 0.5652, 0.05135, 0.5704, 0.02334, 0.5937, 0.03197, 0.5937, 0.03197, 0.5704, 0.02334, 0.582, 0.0, 0.6071, 0.009334, 0.9037, 0.5359, 0.8969, 0.5637, 0.8719, 0.5591, 0.8788, 0.5305, 0.8719, 0.5591, 0.8661, 0.5903, 0.8447, 0.5932, 0.8504, 0.5628, 0.3763, 0.3265, 0.3734, 0.359, 0.3486, 0.3575, 0.3512, 0.3274, 0.3512, 0.3274, 0.3486, 0.3575, 0.3248, 0.35, 0.3271, 0.3233, 0.2409, 0.5207, 0.2583, 0.5072, 0.2714, 0.5318, 0.2562, 0.5437, 0.9317, 0.7359, 0.9275, 0.7141, 0.9497, 0.7046, 0.9534, 0.7241, 0.9534, 0.7241, 0.9497, 0.7046, 0.9749, 0.7007, 0.9784, 0.7194, 0.9784, 0.7194, 0.9749, 0.7007, 0.9963, 0.7034, 1.0, 0.723, 0.0871, 0.8195, 0.09944, 0.8353, 0.08003, 0.8527, 0.06626, 0.8351, 0.06626, 0.8351, 0.08003, 0.8527, 0.06452, 0.8744, 0.04877, 0.8542, 0.5652, 0.05135, 0.5443, 0.04732, 0.5469, 0.0188, 0.5704, 0.02334, 0.9187, 0.5754, 0.9135, 0.6035, 0.8913, 0.5941, 0.8969, 0.5637, 0.8969, 0.5637, 0.8913, 0.5941, 0.8661, 0.5903, 0.8719, 0.5591, 0.8661, 0.5903, 0.8615, 0.6237, 0.8403, 0.6257, 0.8447, 0.5932, 0.3734, 0.359, 0.3672, 0.3899, 0.3429, 0.3861, 0.3486, 0.3575, 0.3486, 0.3575, 0.3429, 0.3861, 0.3197, 0.3754, 0.3248, 0.35, 0.2583, 0.5072, 0.277, 0.4971, 0.2877, 0.523, 0.2714, 0.5318, 0.9275, 0.7141, 0.9242, 0.6907, 0.9468, 0.6836, 0.9497, 0.7046, 0.9497, 0.7046, 0.9468, 0.6836, 0.9721, 0.6807, 0.9749, 0.7007, 0.9749, 0.7007, 0.9721, 0.6807, 0.9933, 0.6825, 0.9963, 0.7034, 0.09944, 0.8353, 0.113, 0.8489, 0.09519, 0.8679, 0.08003, 0.8527, 0.08003, 0.8527, 0.09519, 0.8679, 0.08183, 0.8917, 0.06452, 0.8744, 0.5443, 0.04732, 0.5236, 0.04699, 0.5236, 0.01844, 0.5469, 0.0188, 0.9135, 0.6035, 0.9094, 0.6335, 0.8868, 0.6266, 0.8913, 0.5941, 0.8913, 0.5941, 0.8868, 0.6266, 0.8615, 0.6237, 0.8661, 0.5903, 0.8615, 0.6237, 0.8582, 0.6586, 0.8371, 0.6597, 0.8403, 0.6257, 0.3672, 0.3899, 0.3578, 0.4187, 0.3341, 0.4127, 0.3429, 0.3861, 0.3429, 0.3861, 0.3341, 0.4127, 0.3119, 0.3991, 0.3197, 0.3754, 0.277, 0.4971, 0.2965, 0.4906, 0.3048, 0.5173, 0.2877, 0.523, 0.9242, 0.6907, 0.9218, 0.6663, 0.9446, 0.6618, 0.9468, 0.6836, 0.9468, 0.6836, 0.9446, 0.6618, 0.97, 0.6597, 0.9721, 0.6807, 0.9721, 0.6807, 0.97, 0.6597, 0.9912, 0.6606, 0.9933, 0.6825, 0.113, 0.8489, 0.1276, 0.86, 0.1115, 0.8803, 0.09519, 0.8679, 0.09519, 0.8679, 0.1115, 0.8803, 0.1004, 0.9059, 0.08183, 0.8917, 0.5236, 0.04699, 0.5035, 0.05038, 0.5009, 0.02225, 0.5236, 0.01844, 0.9094, 0.6335, 0.9064, 0.665, 0.8836, 0.6606, 0.8868, 0.6266, 0.8868, 0.6266, 0.8836, 0.6606, 0.8582, 0.6586, 0.8615, 0.6237, 0.8582, 0.6586, 0.8563, 0.6945, 0.8352, 0.6946, 0.8371, 0.6597, 0.3578, 0.4187, 0.3453, 0.445, 0.3226, 0.437, 0.3341, 0.4127, 0.3341, 0.4127, 0.3226, 0.437, 0.3016, 0.4207, 0.3119, 0.3991, 0.2965, 0.4906, 0.3167, 0.4879, 0.3224, 0.5149, 0.3048, 0.5173, 0.9218, 0.6663, 0.9204, 0.6412, 0.9433, 0.6393, 0.9446, 0.6618, 0.9446, 0.6618, 0.9433, 0.6393, 0.9688, 0.6382, 0.97, 0.6597, 0.97, 0.6597, 0.9688, 0.6382, 0.9899, 0.6382, 0.9912, 0.6606, 0.1276, 0.86, 0.1429, 0.8685, 0.1286, 0.8898, 0.1115, 0.8803, 0.1115, 0.8803, 0.1286, 0.8898, 0.12, 0.9167, 0.1004, 0.9059, 0.5035, 0.05038, 0.4842, 0.05742, 0.4792, 0.03018, 0.5009, 0.02225, 0.9064, 0.665, 0.9047, 0.6973, 0.8817, 0.6955, 0.8836, 0.6606, 0.8836, 0.6606, 0.8817, 0.6955, 0.8563, 0.6945, 0.8582, 0.6586, 0.8563, 0.6945, 0.8557, 0.7307, 0.8346, 0.7298, 0.8352, 0.6946, 0.3453, 0.445, 0.3299, 0.4681, 0.3083, 0.4584, 0.3226, 0.437, 0.3226, 0.437, 0.3083, 0.4584, 0.2889, 0.4397, 0.3016, 0.4207, 0.3167, 0.4879, 0.337, 0.4889, 0.3402, 0.5158, 0.3224, 0.5149, 0.9204, 0.6412, 0.9199, 0.6158, 0.9429, 0.6166, 0.9433, 0.6393, 0.9433, 0.6393, 0.9429, 0.6166, 0.9684, 0.6165, 0.9688, 0.6382, 0.9688, 0.6382, 0.9684, 0.6165, 0.9895, 0.6155, 0.9899, 0.6382, 0.1429, 0.8685, 0.1587, 0.8741, 0.1462, 0.8961, 0.1286, 0.8898, 0.1286, 0.8898, 0.1462, 0.8961, 0.1402, 0.924, 0.12, 0.9167, 0.4842, 0.05742, 0.4661, 0.068, 0.4589, 0.04208, 0.4792, 0.03018, 0.9047, 0.6973, 0.9042, 0.7298, 0.8812, 0.7307, 0.8817, 0.6955, 0.8817, 0.6955, 0.8812, 0.7307, 0.8557, 0.7307, 0.8563, 0.6945, 0.8557, 0.7307, 0.8566, 0.7666, 0.8354, 0.7648, 0.8346, 0.7298, 0.3299, 0.4681, 0.3119, 0.4879, 0.2917, 0.4767, 0.3083, 0.4584, 0.3083, 0.4584, 0.2917, 0.4767, 0.2741, 0.456, 0.2889, 0.4397, 0.2889, 0.4397, 0.2741, 0.456, 0.264, 0.4313, 0.277, 0.4171, 0.9199, 0.6158, 0.9204, 0.5907, 0.9433, 0.5941, 0.9429, 0.6166, 0.9429, 0.6166, 0.9433, 0.5941, 0.9688, 0.5949, 0.9684, 0.6165, 0.9684, 0.6165, 0.9688, 0.5949, 0.9899, 0.593, 0.9895, 0.6155, 0.1587, 0.8741, 0.1747, 0.8769, 0.1641, 0.8992, 0.1462, 0.8961, 0.4811, 0.09109, 0.4666, 0.1033, 0.4495, 0.08194, 0.4661, 0.068, 0.4661, 0.068, 0.4495, 0.08194, 0.4403, 0.05775, 0.4589, 0.04208, 0.9042, 0.7298, 0.9049, 0.7622, 0.882, 0.7657, 0.8812, 0.7307, 0.8812, 0.7307, 0.882, 0.7657, 0.8566, 0.7666, 0.8557, 0.7307, 0.8566, 0.7666, 0.8588, 0.8017, 0.8376, 0.7989, 0.8354, 0.7648, 0.8175, 0.9964, 0.7927, 0.9885, 0.8064, 0.9666, 0.8293, 0.974, 0.8293, 0.974, 0.8064, 0.9666, 0.8142, 0.9394, 0.8346, 0.9459, 0.2741, 0.456, 0.2574, 0.4691, 0.2494, 0.4428, 0.264, 0.4313, 0.9204, 0.5907, 0.9218, 0.5662, 0.9446, 0.5721, 0.9433, 0.5941, 0.9433, 0.5941, 0.9446, 0.5721, 0.97, 0.5739, 0.9688, 0.5949, 0.9688, 0.5949, 0.97, 0.5739, 0.9912, 0.571, 0.9899, 0.593, 0.4868, 0.1161, 0.4753, 0.1294, 0.4537, 0.1182, 0.4666, 0.1033, 0.4666, 0.1033, 0.4537, 0.1182, 0.4348, 0.09899, 0.4495, 0.08194, 0.6191, 0.5099, 0.5987, 0.5099, 0.5919, 0.4832, 0.6148, 0.4832, 0.9049, 0.7622, 0.9069, 0.7937, 0.8841, 0.7998, 0.882, 0.7657, 0.882, 0.7657, 0.8841, 0.7998, 0.8588, 0.8017, 0.8566, 0.7666, 0.8588, 0.8017, 0.8623, 0.8352, 0.841, 0.8315, 0.8376, 0.7989, 0.7927, 0.9885, 0.7685, 0.9762, 0.7841, 0.9553, 0.8064, 0.9666, 0.8064, 0.9666, 0.7841, 0.9553, 0.7944, 0.9293, 0.8142, 0.9394, 0.2574, 0.4691, 0.2391, 0.4789, 0.2334, 0.4514, 0.2494, 0.4428, 0.9218, 0.5662, 0.9242, 0.5427, 0.9468, 0.5511, 0.9446, 0.5721, 0.9446, 0.5721, 0.9468, 0.5511, 0.9721, 0.5538, 0.97, 0.5739, 0.97, 0.5739, 0.9721, 0.5538, 0.9933, 0.55, 0.9912, 0.571, 0.4753, 0.1294, 0.4653, 0.145, 0.4425, 0.1356, 0.4537, 0.1182, 0.4537, 0.1182, 0.4425, 0.1356, 0.4221, 0.1189, 0.4348, 0.09899, 0.5987, 0.5099, 0.5787, 0.5136, 0.5694, 0.4874, 0.5919, 0.4832, 0.9069, 0.7937, 0.9101, 0.8239, 0.8876, 0.8324, 0.8841, 0.7998, 0.8841, 0.7998, 0.8876, 0.8324, 0.8623, 0.8352, 0.8588, 0.8017, 0.8623, 0.8352, 0.8671, 0.8666, 0.8457, 0.8621, 0.841, 0.8315, 0.7685, 0.9762, 0.7455, 0.9597, 0.7627, 0.94, 0.7841, 0.9553, 0.7841, 0.9553, 0.7627, 0.94, 0.7754, 0.9158, 0.7944, 0.9293, 0.2391, 0.4789, 0.2195, 0.4852, 0.2162, 0.4569, 0.2334, 0.4514, 0.9242, 0.5427, 0.9275, 0.5206, 0.9497, 0.5314, 0.9468, 0.5511, 0.9468, 0.5511, 0.9497, 0.5314, 0.9749, 0.5349, 0.9721, 0.5538, 0.9721, 0.5538, 0.9749, 0.5349, 0.9963, 0.5302, 0.9933, 0.55, 0.4653, 0.145, 0.4571, 0.1625, 0.4334, 0.1552, 0.4425, 0.1356, 0.4425, 0.1356, 0.4334, 0.1552, 0.4116, 0.1412, 0.4221, 0.1189, 0.5787, 0.5136, 0.5594, 0.5211, 0.5477, 0.4957, 0.5694, 0.4874, 0.9101, 0.8239, 0.9145, 0.8522, 0.8923, 0.863, 0.8876, 0.8324, 0.8876, 0.8324, 0.8923, 0.863, 0.8671, 0.8666, 0.8623, 0.8352, 0.8671, 0.8666, 0.8732, 0.8955, 0.8516, 0.8902, 0.8457, 0.8621, 0.7455, 0.9597, 0.7238, 0.9393, 0.7427, 0.9212, 0.7627, 0.94, 0.7627, 0.94, 0.7427, 0.9212, 0.7576, 0.899, 0.7754, 0.9158, 0.2195, 0.4852, 0.199, 0.4879, 0.1982, 0.4592, 0.2162, 0.4569, 0.9275, 0.5206, 0.9317, 0.5004, 0.9534, 0.5133, 0.9497, 0.5314, 0.9497, 0.5314, 0.9534, 0.5133, 0.9784, 0.5176, 0.9749, 0.5349, 0.9749, 0.5349, 0.9784, 0.5176, 1.0, 0.5121, 0.9963, 0.5302, 0.4571, 0.1625, 0.4509, 0.1817, 0.4264, 0.1766, 0.4334, 0.1552, 0.4334, 0.1552, 0.4264, 0.1766, 0.4036, 0.1657, 0.4116, 0.1412, 0.5594, 0.5211, 0.5412, 0.5321, 0.5272, 0.5081, 0.5477, 0.4957, 0.9145, 0.8522, 0.9199, 0.8781, 0.8982, 0.8911, 0.8923, 0.863, 0.8923, 0.863, 0.8982, 0.8911, 0.8732, 0.8955, 0.8671, 0.8666, 0.706, 0.9486, 0.6856, 0.924, 0.704, 0.9155, 0.7238, 0.9393, 0.7238, 0.9393, 0.704, 0.9155, 0.7244, 0.8991, 0.7427, 0.9212, 0.7427, 0.9212, 0.7244, 0.8991, 0.7413, 0.8794, 0.7576, 0.899, 0.199, 0.4879, 0.1778, 0.4869, 0.1797, 0.4584, 0.1982, 0.4592, 0.1982, 0.4592, 0.1797, 0.4584, 0.1885, 0.4336, 0.2051, 0.4343, 0.9534, 0.5133, 0.9578, 0.4971, 0.9827, 0.5021, 0.9784, 0.5176, 0.4704, 0.1797, 0.4664, 0.1993, 0.4466, 0.2022, 0.4509, 0.1817, 0.4509, 0.1817, 0.4466, 0.2022, 0.4217, 0.1994, 0.4264, 0.1766, 0.4264, 0.1766, 0.4217, 0.1994, 0.3982, 0.1918, 0.4036, 0.1657, 0.5412, 0.5321, 0.5243, 0.5464, 0.5082, 0.5243, 0.5272, 0.5081, 0.5272, 0.5081, 0.5082, 0.5243, 0.4884, 0.5096, 0.5089, 0.4921, 0.8982, 0.8911, 0.9051, 0.9161, 0.8803, 0.9212, 0.8732, 0.8955, 0.6856, 0.924, 0.6674, 0.8963, 0.6863, 0.8885, 0.704, 0.9155, 0.704, 0.9155, 0.6863, 0.8885, 0.708, 0.8742, 0.7244, 0.8991, 0.7244, 0.8991, 0.708, 0.8742, 0.7268, 0.8572, 0.7413, 0.8794, 0.1778, 0.4869, 0.1564, 0.4823, 0.161, 0.4544, 0.1797, 0.4584, 0.1797, 0.4584, 0.161, 0.4544, 0.1717, 0.43, 0.1885, 0.4336, 0.9578, 0.4971, 0.9629, 0.4832, 0.9875, 0.4887, 0.9827, 0.5021, 0.4664, 0.1993, 0.4643, 0.2198, 0.4445, 0.2236, 0.4466, 0.2022, 0.4466, 0.2022, 0.4445, 0.2236, 0.4193, 0.2234, 0.4217, 0.1994, 0.4217, 0.1994, 0.4193, 0.2234, 0.3955, 0.2192, 0.3982, 0.1918, 0.5243, 0.5464, 0.5091, 0.564, 0.4911, 0.544, 0.5082, 0.5243, 0.5082, 0.5243, 0.4911, 0.544, 0.4699, 0.5309, 0.4884, 0.5096, 0.9051, 0.9161, 0.913, 0.9378, 0.8884, 0.9434, 0.8803, 0.9212, 0.6674, 0.8963, 0.6518, 0.8658, 0.6711, 0.8588, 0.6863, 0.8885, 0.6863, 0.8885, 0.6711, 0.8588, 0.694, 0.8467, 0.708, 0.8742, 0.708, 0.8742, 0.694, 0.8467, 0.7143, 0.8328, 0.7268, 0.8572, 0.1564, 0.4823, 0.1351, 0.4742, 0.1424, 0.4473, 0.161, 0.4544, 0.161, 0.4544, 0.1424, 0.4473, 0.155, 0.4236, 0.1717, 0.43, 0.1717, 0.43, 0.155, 0.4236, 0.1698, 0.4095, 0.1857, 0.4156, 0.4643, 0.2198, 0.4643, 0.2409, 0.4445, 0.2457, 0.4445, 0.2236, 0.4445, 0.2236, 0.4445, 0.2457, 0.4193, 0.248, 0.4193, 0.2234, 0.4193, 0.2234, 0.4193, 0.248, 0.3955, 0.2473, 0.3955, 0.2192, 0.5091, 0.564, 0.4958, 0.5843, 0.4762, 0.5669, 0.4911, 0.544, 0.4911, 0.544, 0.4762, 0.5669, 0.4537, 0.5556, 0.4699, 0.5309, 0.4699, 0.5309, 0.4537, 0.5556, 0.4345, 0.5536, 0.4511, 0.5281, 0.6518, 0.8658, 0.6389, 0.8331, 0.6586, 0.8269, 0.6711, 0.8588, 0.6711, 0.8588, 0.6586, 0.8269, 0.6824, 0.8173, 0.694, 0.8467, 0.694, 0.8467, 0.6824, 0.8173, 0.704, 0.8066, 0.7143, 0.8328, 0.1351, 0.4742, 0.1143, 0.4626, 0.1242, 0.4371, 0.1424, 0.4473, 0.1424, 0.4473, 0.1242, 0.4371, 0.1387, 0.4145, 0.155, 0.4236, 0.155, 0.4236, 0.1387, 0.4145, 0.1542, 0.4009, 0.1698, 0.4095, 0.4643, 0.2409, 0.4664, 0.2622, 0.4466, 0.2679, 0.4445, 0.2457, 0.4445, 0.2457, 0.4466, 0.2679, 0.4217, 0.2729, 0.4193, 0.248, 0.4193, 0.248, 0.4217, 0.2729, 0.3982, 0.2758, 0.3955, 0.2473, 0.4958, 0.5843, 0.4847, 0.6072, 0.4636, 0.5926, 0.4762, 0.5669, 0.4762, 0.5669, 0.4636, 0.5926, 0.4401, 0.5834, 0.4537, 0.5556, 0.4537, 0.5556, 0.4401, 0.5834, 0.4205, 0.5821, 0.4345, 0.5536, 0.6389, 0.8331, 0.6291, 0.7987, 0.649, 0.7935, 0.6586, 0.8269, 0.6586, 0.8269, 0.649, 0.7935, 0.6736, 0.7863, 0.6824, 0.8173, 0.6824, 0.8173, 0.6736, 0.7863, 0.6962, 0.7792, 0.704, 0.8066, 0.1143, 0.4626, 0.09436, 0.4478, 0.1067, 0.4242, 0.1242, 0.4371, 0.1242, 0.4371, 0.1067, 0.4242, 0.1231, 0.403, 0.1387, 0.4145, 0.1387, 0.4145, 0.1231, 0.403, 0.1392, 0.3898, 0.1542, 0.4009, 0.4664, 0.2622, 0.4704, 0.2834, 0.4509, 0.2901, 0.4466, 0.2679, 0.4466, 0.2679, 0.4509, 0.2901, 0.4264, 0.2976, 0.4217, 0.2729, 0.4217, 0.2729, 0.4264, 0.2976, 0.4036, 0.304, 0.3982, 0.2758, 0.4847, 0.6072, 0.4759, 0.6321, 0.4537, 0.6207, 0.4636, 0.5926, 0.4636, 0.5926, 0.4537, 0.6207, 0.4294, 0.6138, 0.4401, 0.5834, 0.4401, 0.5834, 0.4294, 0.6138, 0.4095, 0.6133, 0.4205, 0.5821, 0.6291, 0.7987, 0.6225, 0.7633, 0.6426, 0.759, 0.649, 0.7935, 0.649, 0.7935, 0.6426, 0.759, 0.6676, 0.7545, 0.6736, 0.7863, 0.6736, 0.7863, 0.6676, 0.7545, 0.6908, 0.7508, 0.6962, 0.7792, 0.09436, 0.4478, 0.07559, 0.4301, 0.09027, 0.4087, 0.1067, 0.4242, 0.1067, 0.4242, 0.09027, 0.4087, 0.1084, 0.389, 0.1231, 0.403, 0.1231, 0.403, 0.1084, 0.389, 0.1251, 0.3765, 0.1392, 0.3898, 0.4704, 0.2834, 0.4764, 0.3041, 0.4571, 0.3116, 0.4509, 0.2901, 0.4509, 0.2901, 0.4571, 0.3116, 0.4334, 0.3217, 0.4264, 0.2976, 0.4264, 0.2976, 0.4334, 0.3217, 0.4116, 0.3316, 0.4036, 0.304, 0.4759, 0.6321, 0.4695, 0.6587, 0.4466, 0.6506, 0.4537, 0.6207, 0.4537, 0.6207, 0.4466, 0.6506, 0.4217, 0.6462, 0.4294, 0.6138, 0.4294, 0.6138, 0.4217, 0.6462, 0.4016, 0.6466, 0.4095, 0.6133, 0.6225, 0.7633, 0.6191, 0.7274, 0.6393, 0.7241, 0.6426, 0.759, 0.6426, 0.759, 0.6393, 0.7241, 0.6646, 0.7221, 0.6676, 0.7545, 0.6676, 0.7545, 0.6646, 0.7221, 0.6882, 0.7221, 0.6908, 0.7508, 0.07559, 0.4301, 0.05832, 0.4097, 0.07516, 0.3908, 0.09027, 0.4087, 0.09027, 0.4087, 0.07516, 0.3908, 0.09487, 0.3731, 0.1084, 0.389, 0.1084, 0.389, 0.09487, 0.3731, 0.1122, 0.3612, 0.1251, 0.3765, 0.4764, 0.3041, 0.4843, 0.3239, 0.4653, 0.3323, 0.4571, 0.3116, 0.4571, 0.3116, 0.4653, 0.3323, 0.4425, 0.3448, 0.4334, 0.3217, 0.4334, 0.3217, 0.4425, 0.3448, 0.4221, 0.3579, 0.4116, 0.3316, 0.4695, 0.6587, 0.4658, 0.6866, 0.4424, 0.6819, 0.4466, 0.6506, 0.4466, 0.6506, 0.4424, 0.6819, 0.4171, 0.68, 0.4217, 0.6462, 0.4217, 0.6462, 0.4171, 0.68, 0.3969, 0.6814, 0.4016, 0.6466, 0.6191, 0.7274, 0.6191, 0.6916, 0.6393, 0.6893, 0.6393, 0.7241, 0.6393, 0.7241, 0.6393, 0.6893, 0.6646, 0.69, 0.6646, 0.7221, 0.6646, 0.7221, 0.6646, 0.69, 0.6882, 0.6935, 0.6882, 0.7221, 0.05832, 0.4097, 0.04285, 0.387, 0.06163, 0.3709, 0.07516, 0.3908, 0.07516, 0.3908, 0.06163, 0.3709, 0.08275, 0.3553, 0.09487, 0.3731, 0.09487, 0.3731, 0.08275, 0.3553, 0.1006, 0.3441, 0.1122, 0.3612, 0.4843, 0.3239, 0.4938, 0.3425, 0.4753, 0.3517, 0.4653, 0.3323, 0.4653, 0.3323, 0.4753, 0.3517, 0.4537, 0.3665, 0.4425, 0.3448, 0.4425, 0.3448, 0.4537, 0.3665, 0.4348, 0.3827, 0.4221, 0.3579, 0.4658, 0.6866, 0.4647, 0.7151, 0.4411, 0.7141, 0.4424, 0.6819, 0.4424, 0.6819, 0.4411, 0.7141, 0.4158, 0.7148, 0.4171, 0.68, 0.4171, 0.68, 0.4158, 0.7148, 0.3955, 0.7171, 0.3969, 0.6814, 0.6191, 0.6916, 0.6225, 0.6566, 0.6426, 0.6552, 0.6393, 0.6893, 0.6393, 0.6893, 0.6426, 0.6552, 0.6676, 0.6585, 0.6646, 0.69, 0.6646, 0.69, 0.6676, 0.6585, 0.6908, 0.6655, 0.6882, 0.6935, 0.04285, 0.387, 0.02945, 0.3623, 0.0499, 0.3494, 0.06163, 0.3709, 0.06163, 0.3709, 0.0499, 0.3494, 0.07225, 0.3359, 0.08275, 0.3553, 0.08275, 0.3553, 0.07225, 0.3359, 0.09052, 0.3256, 0.1006, 0.3441, 0.4938, 0.3425, 0.5049, 0.3595, 0.4868, 0.3696, 0.4753, 0.3517, 0.4753, 0.3517, 0.4868, 0.3696, 0.4666, 0.3864, 0.4537, 0.3665, 0.4537, 0.3665, 0.4666, 0.3864, 0.4495, 0.4055, 0.4348, 0.3827, 0.4647, 0.7151, 0.4663, 0.7439, 0.4429, 0.7465, 0.4411, 0.7141, 0.4411, 0.7141, 0.4429, 0.7465, 0.4177, 0.7498, 0.4158, 0.7148, 0.4158, 0.7148, 0.4177, 0.7498, 0.3975, 0.7531, 0.3955, 0.7171, 0.6225, 0.6566, 0.6291, 0.623, 0.649, 0.6225, 0.6426, 0.6552, 0.6426, 0.6552, 0.649, 0.6225, 0.6736, 0.6282, 0.6676, 0.6585, 0.6676, 0.6585, 0.6736, 0.6282, 0.6962, 0.6386, 0.6908, 0.6655, 0.02945, 0.3623, 0.01834, 0.3362, 0.04018, 0.3265, 0.0499, 0.3494, 0.0499, 0.3494, 0.04018, 0.3265, 0.06355, 0.3155, 0.07225, 0.3359, 0.07225, 0.3359, 0.06355, 0.3155, 0.08218, 0.306, 0.09052, 0.3256, 0.5049, 0.3595, 0.5173, 0.3748, 0.4998, 0.3855, 0.4868, 0.3696, 0.4868, 0.3696, 0.4998, 0.3855, 0.4811, 0.4042, 0.4666, 0.3864, 0.4666, 0.3864, 0.4811, 0.4042, 0.4661, 0.4258, 0.4495, 0.4055, 0.4663, 0.7439, 0.4705, 0.7725, 0.4477, 0.7786, 0.4429, 0.7465, 0.4429, 0.7465, 0.4477, 0.7786, 0.4229, 0.7846, 0.4177, 0.7498, 0.4177, 0.7498, 0.4229, 0.7846, 0.4028, 0.7888, 0.3975, 0.7531, 0.6291, 0.623, 0.6389, 0.5913, 0.6586, 0.5917, 0.649, 0.6225, 0.649, 0.6225, 0.6586, 0.5917, 0.6824, 0.5997, 0.6736, 0.6282, 0.6736, 0.6282, 0.6824, 0.5997, 0.704, 0.6133, 0.6962, 0.6386, 0.01834, 0.3362, 0.009716, 0.309, 0.03263, 0.3027, 0.04018, 0.3265, 0.04018, 0.3265, 0.03263, 0.3027, 0.05679, 0.2941, 0.06355, 0.3155, 0.06355, 0.3155, 0.05679, 0.2941, 0.07572, 0.2856, 0.08218, 0.306, 0.5173, 0.3748, 0.5308, 0.3879, 0.514, 0.3993, 0.4998, 0.3855, 0.4998, 0.3855, 0.514, 0.3993, 0.4969, 0.4195, 0.4811, 0.4042, 0.4811, 0.4042, 0.4969, 0.4195, 0.4842, 0.4434, 0.4661, 0.4258, 0.4705, 0.7725, 0.4773, 0.8004, 0.4553, 0.8099, 0.4477, 0.7786, 0.4477, 0.7786, 0.4553, 0.8099, 0.4312, 0.8185, 0.4229, 0.7846, 0.4229, 0.7846, 0.4312, 0.8185, 0.4113, 0.8236, 0.4028, 0.7888, 0.8437, 0.4603, 0.8349, 0.4384, 0.8595, 0.4323, 0.8681, 0.4536, 0.6586, 0.5917, 0.6711, 0.5633, 0.694, 0.5734, 0.6824, 0.5997, 0.6824, 0.5997, 0.694, 0.5734, 0.7143, 0.5899, 0.704, 0.6133, 0.009716, 0.309, 0.003724, 0.2812, 0.02739, 0.2784, 0.03263, 0.3027, 0.03263, 0.3027, 0.02739, 0.2784, 0.0521, 0.2724, 0.05679, 0.2941, 0.05679, 0.2941, 0.0521, 0.2724, 0.07122, 0.2648, 0.07572, 0.2856, 0.941, 0.00676, 0.9357, 0.01986, 0.911, 0.01369, 0.9166, 0.0, 0.514, 0.3993, 0.5291, 0.4106, 0.5138, 0.4322, 0.4969, 0.4195, 0.4969, 0.4195, 0.5138, 0.4322, 0.5035, 0.4579, 0.4842, 0.4434, 0.4773, 0.8004, 0.4866, 0.827, 0.4658, 0.8399, 0.4553, 0.8099, 0.4553, 0.8099, 0.4658, 0.8399, 0.4424, 0.8509, 0.4312, 0.8185, 0.4312, 0.8185, 0.4424, 0.8509, 0.4229, 0.8569, 0.4113, 0.8236, 0.8349, 0.4384, 0.827, 0.413, 0.8519, 0.4076, 0.8595, 0.4323, 0.6711, 0.5633, 0.6863, 0.5378, 0.708, 0.5498, 0.694, 0.5734, 0.694, 0.5734, 0.708, 0.5498, 0.7268, 0.5689, 0.7143, 0.5899, 0.003724, 0.2812, 0.0004671, 0.2533, 0.02454, 0.254, 0.02739, 0.2784, 0.02739, 0.2784, 0.02454, 0.254, 0.04955, 0.2505, 0.0521, 0.2724, 0.0521, 0.2724, 0.04955, 0.2505, 0.06878, 0.2438, 0.07122, 0.2648, 0.9357, 0.01986, 0.9309, 0.03511, 0.906, 0.02962, 0.911, 0.01369, 0.5291, 0.4106, 0.5449, 0.4194, 0.5314, 0.442, 0.5138, 0.4322, 0.5138, 0.4322, 0.5314, 0.442, 0.5236, 0.4691, 0.5035, 0.4579, 0.4866, 0.827, 0.4982, 0.852, 0.4788, 0.868, 0.4658, 0.8399, 0.4658, 0.8399, 0.4788, 0.868, 0.4565, 0.8812, 0.4424, 0.8509, 0.4424, 0.8509, 0.4565, 0.8812, 0.4373, 0.8881, 0.4229, 0.8569, 0.827, 0.413, 0.8201, 0.3844, 0.8451, 0.3797, 0.8519, 0.4076, 0.6863, 0.5378, 0.704, 0.5156, 0.7244, 0.5293, 0.708, 0.5498, 0.708, 0.5498, 0.7244, 0.5293, 0.7413, 0.5507, 0.7268, 0.5689, 0.0004671, 0.2533, 0.0, 0.2257, 0.02413, 0.2299, 0.02454, 0.254, 0.02454, 0.254, 0.02413, 0.2299, 0.04918, 0.2289, 0.04955, 0.2505, 0.04955, 0.2505, 0.04918, 0.2289, 0.06843, 0.2232, 0.06878, 0.2438, 0.9309, 0.03511, 0.9266, 0.05225, 0.9016, 0.04752, 0.906, 0.02962, 0.5449, 0.4194, 0.5611, 0.4254, 0.5495, 0.4487, 0.5314, 0.442, 0.5314, 0.442, 0.5495, 0.4487, 0.5443, 0.4767, 0.5236, 0.4691, 0.4982, 0.852, 0.5118, 0.8749, 0.4941, 0.8938, 0.4788, 0.868, 0.4788, 0.868, 0.4941, 0.8938, 0.4731, 0.9091, 0.4565, 0.8812, 0.4565, 0.8812, 0.4731, 0.9091, 0.4544, 0.9168, 0.4373, 0.8881, 0.8201, 0.3844, 0.8143, 0.3531, 0.8395, 0.3493, 0.8451, 0.3797, 0.8451, 0.3797, 0.8395, 0.3493, 0.8617, 0.3399, 0.8669, 0.3681, 0.7244, 0.5293, 0.7427, 0.5123, 0.7576, 0.5355, 0.7413, 0.5507, 0.0, 0.2257, 0.002331, 0.199, 0.02617, 0.2065, 0.02413, 0.2299, 0.02413, 0.2299, 0.02617, 0.2065, 0.05101, 0.208, 0.04918, 0.2289, 0.9482, 0.04865, 0.9445, 0.06822, 0.9231, 0.07098, 0.9266, 0.05225, 0.9266, 0.05225, 0.9231, 0.07098, 0.8979, 0.06709, 0.9016, 0.04752, 0.9016, 0.04752, 0.8979, 0.06709, 0.8757, 0.05759, 0.8799, 0.03573, 0.5495, 0.4487, 0.5678, 0.4523, 0.5652, 0.4808, 0.5443, 0.4767, 0.5118, 0.8749, 0.5274, 0.8953, 0.5116, 0.9167, 0.4941, 0.8938, 0.4941, 0.8938, 0.5116, 0.9167, 0.492, 0.9339, 0.4731, 0.9091, 0.7986, 0.3807, 0.7929, 0.3502, 0.8143, 0.3531, 0.8201, 0.3844, 0.8143, 0.3531, 0.8097, 0.3197, 0.835, 0.3169, 0.8395, 0.3493, 0.8395, 0.3493, 0.835, 0.3169, 0.8576, 0.3099, 0.8617, 0.3399, 0.7427, 0.5123, 0.7627, 0.4989, 0.7754, 0.5237, 0.7576, 0.5355, 0.002331, 0.199, 0.007421, 0.1736, 0.03063, 0.1842, 0.02617, 0.2065, 0.02617, 0.2065, 0.03063, 0.1842, 0.05499, 0.1881, 0.05101, 0.208, 0.9445, 0.06822, 0.9415, 0.08912, 0.9203, 0.09099, 0.9231, 0.07098, 0.9231, 0.07098, 0.9203, 0.09099, 0.895, 0.088, 0.8979, 0.06709, 0.8979, 0.06709, 0.895, 0.088, 0.8724, 0.08093, 0.8757, 0.05759, 0.5678, 0.4523, 0.5859, 0.4525, 0.5859, 0.4811, 0.5652, 0.4808, 0.5274, 0.8953, 0.5445, 0.9128, 0.5309, 0.9365, 0.5116, 0.9167, 0.5116, 0.9167, 0.5309, 0.9365, 0.5129, 0.9553, 0.492, 0.9339, 0.7929, 0.3502, 0.7885, 0.3178, 0.8097, 0.3197, 0.8143, 0.3531, 0.8097, 0.3197, 0.8064, 0.2848, 0.8318, 0.2829, 0.835, 0.3169, 0.835, 0.3169, 0.8318, 0.2829, 0.8546, 0.2785, 0.8576, 0.3099, 0.7627, 0.4989, 0.7841, 0.4895, 0.7944, 0.5153, 0.7754, 0.5237, 0.007421, 0.1736, 0.01518, 0.1499, 0.03742, 0.1635, 0.03063, 0.1842, 0.03063, 0.1842, 0.03742, 0.1635, 0.06107, 0.1695, 0.05499, 0.1881, 0.9415, 0.08912, 0.9394, 0.111, 0.9182, 0.1119, 0.9203, 0.09099, 0.9203, 0.09099, 0.9182, 0.1119, 0.8928, 0.1099, 0.895, 0.088, 0.895, 0.088, 0.8928, 0.1099, 0.87, 0.1054, 0.8724, 0.08093, 0.5859, 0.4525, 0.6035, 0.4496, 0.606, 0.4777, 0.5859, 0.4811, 0.5445, 0.9128, 0.5629, 0.9273, 0.5517, 0.9527, 0.5309, 0.9365, 0.5309, 0.9365, 0.5517, 0.9527, 0.5353, 0.9728, 0.5129, 0.9553, 0.7885, 0.3178, 0.7852, 0.2838, 0.8064, 0.2848, 0.8097, 0.3197, 0.8064, 0.2848, 0.8045, 0.2489, 0.8299, 0.248, 0.8318, 0.2829, 0.8318, 0.2829, 0.8299, 0.248, 0.8529, 0.2462, 0.8546, 0.2785, 0.7841, 0.4895, 0.8064, 0.4842, 0.8142, 0.5106, 0.7944, 0.5153, 0.01518, 0.1499, 0.02548, 0.1284, 0.04643, 0.1446, 0.03742, 0.1635, 0.03742, 0.1635, 0.04643, 0.1446, 0.06914, 0.1526, 0.06107, 0.1695, 0.9394, 0.111, 0.9381, 0.1335, 0.917, 0.1334, 0.9182, 0.1119, 0.9182, 0.1119, 0.917, 0.1334, 0.8915, 0.1323, 0.8928, 0.1099, 0.8928, 0.1099, 0.8915, 0.1323, 0.8686, 0.1305, 0.87, 0.1054, 0.6035, 0.4496, 0.6204, 0.4434, 0.6253, 0.4707, 0.606, 0.4777, 0.5629, 0.9273, 0.5824, 0.9383, 0.5735, 0.9651, 0.5517, 0.9527, 0.5517, 0.9527, 0.5735, 0.9651, 0.559, 0.9863, 0.5353, 0.9728, 0.7852, 0.2838, 0.7834, 0.2489, 0.8045, 0.2489, 0.8064, 0.2848, 0.8045, 0.2489, 0.8039, 0.2127, 0.8294, 0.2127, 0.8299, 0.248, 0.8299, 0.248, 0.8294, 0.2127, 0.8524, 0.2136, 0.8529, 0.2462, 0.8064, 0.4842, 0.8293, 0.4832, 0.8346, 0.5097, 0.8142, 0.5106, 0.02548, 0.1284, 0.03814, 0.1093, 0.05751, 0.128, 0.04643, 0.1446, 0.04643, 0.1446, 0.05751, 0.128, 0.07906, 0.1377, 0.06914, 0.1526, 0.9381, 0.1335, 0.9377, 0.1562, 0.9166, 0.1552, 0.917, 0.1334, 0.917, 0.1334, 0.9166, 0.1552, 0.8911, 0.155, 0.8915, 0.1323, 0.8915, 0.1323, 0.8911, 0.155, 0.8681, 0.1558, 0.8686, 0.1305, 0.6204, 0.4434, 0.6362, 0.4342, 0.6434, 0.4601, 0.6253, 0.4707, 0.5824, 0.9383, 0.6025, 0.9458, 0.5961, 0.9736, 0.5735, 0.9651, 0.5735, 0.9651, 0.5961, 0.9736, 0.5834, 0.9954, 0.559, 0.9863, 0.7834, 0.2489, 0.7828, 0.2136, 0.8039, 0.2127, 0.8045, 0.2489, 0.8039, 0.2127, 0.8048, 0.1768, 0.8302, 0.1778, 0.8294, 0.2127, 0.8294, 0.2127, 0.8302, 0.1778, 0.8531, 0.1813, 0.8524, 0.2136, 0.02616, 0.08667, 0.04282, 0.06841, 0.05295, 0.09306, 0.03814, 0.1093, 0.3237, 0.9284, 0.3034, 0.9236, 0.3108, 0.8961, 0.3285, 0.9003, 0.3285, 0.9003, 0.3108, 0.8961, 0.3244, 0.875, 0.3402, 0.8787, 0.9377, 0.1562, 0.9381, 0.1787, 0.917, 0.1767, 0.9166, 0.1552, 0.9166, 0.1552, 0.917, 0.1767, 0.8915, 0.1776, 0.8911, 0.155, 0.8911, 0.155, 0.8915, 0.1776, 0.8686, 0.181, 0.8681, 0.1558, 0.1747, 0.5176, 0.1568, 0.5146, 0.1523, 0.4879, 0.1728, 0.4914, 0.6434, 0.4601, 0.66, 0.4461, 0.677, 0.4675, 0.6584, 0.4832, 0.5961, 0.9736, 0.6191, 0.9778, 0.6083, 1.0, 0.5834, 0.9954, 0.7828, 0.2136, 0.7836, 0.1787, 0.8048, 0.1768, 0.8039, 0.2127, 0.8048, 0.1768, 0.807, 0.1418, 0.8323, 0.1437, 0.8302, 0.1778, 0.8302, 0.1778, 0.8323, 0.1437, 0.8551, 0.1498, 0.8531, 0.1813, 0.04282, 0.06841, 0.0616, 0.05364, 0.06965, 0.07994, 0.05295, 0.09306, 0.3034, 0.9236, 0.2836, 0.9151, 0.2935, 0.8887, 0.3108, 0.8961, 0.3108, 0.8961, 0.2935, 0.8887, 0.3089, 0.8683, 0.3244, 0.875, 0.9381, 0.1787, 0.9394, 0.2006, 0.9182, 0.1977, 0.917, 0.1767, 0.917, 0.1767, 0.9182, 0.1977, 0.8928, 0.1995, 0.8915, 0.1776, 0.8915, 0.1776, 0.8928, 0.1995, 0.87, 0.2055, 0.8686, 0.181, 0.1568, 0.5146, 0.139, 0.5148, 0.1319, 0.4881, 0.1523, 0.4879, 0.66, 0.4461, 0.6747, 0.4291, 0.6936, 0.4483, 0.677, 0.4675, 0.677, 0.4675, 0.6936, 0.4483, 0.7152, 0.4595, 0.6973, 0.4803, 0.7836, 0.1787, 0.7858, 0.1446, 0.807, 0.1418, 0.8048, 0.1768, 0.807, 0.1418, 0.8105, 0.1083, 0.8358, 0.111, 0.8323, 0.1437, 0.8323, 0.1437, 0.8358, 0.111, 0.8583, 0.1196, 0.8551, 0.1498, 0.0616, 0.05364, 0.0822, 0.04262, 0.08796, 0.07014, 0.06965, 0.07994, 0.2836, 0.9151, 0.2646, 0.9031, 0.2769, 0.8782, 0.2935, 0.8887, 0.2935, 0.8887, 0.2769, 0.8782, 0.294, 0.8589, 0.3089, 0.8683, 0.9394, 0.2006, 0.9415, 0.2217, 0.9203, 0.2179, 0.9182, 0.1977, 0.9182, 0.1977, 0.9203, 0.2179, 0.895, 0.2205, 0.8928, 0.1995, 0.8928, 0.1995, 0.895, 0.2205, 0.8724, 0.229, 0.87, 0.2055, 0.139, 0.5148, 0.1215, 0.5183, 0.1119, 0.4921, 0.1319, 0.4881, 0.6747, 0.4291, 0.6874, 0.4092, 0.7079, 0.4259, 0.6936, 0.4483, 0.6936, 0.4483, 0.7079, 0.4259, 0.7307, 0.4354, 0.7152, 0.4595, 0.7858, 0.1446, 0.7892, 0.112, 0.8105, 0.1083, 0.807, 0.1418, 0.8105, 0.1083, 0.8153, 0.0768, 0.8405, 0.08043, 0.8358, 0.111, 0.8358, 0.111, 0.8405, 0.08043, 0.8627, 0.09126, 0.8583, 0.1196, 0.0822, 0.04262, 0.1042, 0.03553, 0.1076, 0.06384, 0.08796, 0.07014, 0.2646, 0.9031, 0.2467, 0.8878, 0.2613, 0.8648, 0.2769, 0.8782, 0.2769, 0.8782, 0.2613, 0.8648, 0.28, 0.8469, 0.294, 0.8589, 0.9415, 0.2217, 0.9445, 0.2414, 0.9231, 0.2368, 0.9203, 0.2179, 0.9203, 0.2179, 0.9231, 0.2368, 0.8979, 0.2403, 0.895, 0.2205, 0.895, 0.2205, 0.8979, 0.2403, 0.8757, 0.251, 0.8724, 0.229, 0.1215, 0.5183, 0.1047, 0.525, 0.09274, 0.4998, 0.1119, 0.4921, 0.6874, 0.4092, 0.6979, 0.3869, 0.7197, 0.4008, 0.7079, 0.4259, 0.7079, 0.4259, 0.7197, 0.4008, 0.7434, 0.4082, 0.7307, 0.4354, 0.7892, 0.112, 0.7939, 0.08134, 0.8153, 0.0768, 0.8105, 0.1083, 0.8153, 0.0768, 0.8214, 0.04795, 0.8464, 0.05236, 0.8405, 0.08043, 0.8405, 0.08043, 0.8464, 0.05236, 0.8681, 0.0653, 0.8627, 0.09126, 0.1042, 0.03553, 0.1274, 0.0325, 0.1281, 0.06115, 0.1076, 0.06384, 0.2467, 0.8878, 0.2303, 0.8694, 0.2469, 0.8487, 0.2613, 0.8648, 0.2613, 0.8648, 0.2469, 0.8487, 0.2671, 0.8325, 0.28, 0.8469, 0.9445, 0.2414, 0.9482, 0.2595, 0.9266, 0.2541, 0.9231, 0.2368, 0.9231, 0.2368, 0.9266, 0.2541, 0.9016, 0.2584, 0.8979, 0.2403, 0.8979, 0.2403, 0.9016, 0.2584, 0.8799, 0.2712, 0.8757, 0.251, 0.1047, 0.525, 0.08888, 0.5348, 0.07462, 0.511, 0.09274, 0.4998, 0.6979, 0.3869, 0.7059, 0.3624, 0.7286, 0.3733, 0.7197, 0.4008, 0.7197, 0.4008, 0.7286, 0.3733, 0.7531, 0.3784, 0.7434, 0.4082, 0.7939, 0.08134, 0.7998, 0.05326, 0.8214, 0.04795, 0.8153, 0.0768])
me_torus_002.use_remesh_preserve_volume = False
me_torus_002.use_remesh_preserve_attributes = False
me_torus_002.use_mirror_vertex_groups = False
me_torus_002.update()

# ---- objects
ob_torus_002 = bpy.data.objects.new('Torus.002', me_torus_002)

# ---- transforms, parenting, visibility, modifiers, constraints
ob_torus_002.location = (6.519, 0.168, 3.006)
ob_torus_002.rotation_euler = (0.04827, -0.0, 0.0)
ob_torus_002.scale = (0.03723, 0.03723, 0.03723)
ob_torus_002.lineart.crease_threshold = 0.0

# ---- collection membership
col_collection_1.objects.link(ob_torus_002)

# ---- scene / render settings (as saved in the file)
scene.frame_start = 1; scene.frame_end = 250; scene.frame_set(1)
scene.render.engine = 'CYCLES'
scene.render.resolution_percentage = 50
scene.render.dither_intensity = 0.0
scene.cycles.use_denoising = False
scene.cycles.samples = 10
scene.cycles.sampling_pattern = 'TABULATED_SOBOL'
scene.cycles.light_sampling_threshold = 0.0
scene.cycles.use_adaptive_sampling = False
scene.cycles.use_light_tree = False
scene.cycles.blur_glossy = 0.0
scene.cycles.pixel_filter_type = 'GAUSSIAN'
scene.cycles.sample_clamp_indirect = 0.0
scene.view_settings.view_transform = 'Standard'
scene.unit_settings.scale_length = 0.3048
bpy.context.view_layer.update()

# ---- added for rendering (the .blend has no active camera and no usable light): camera, sun
cam_auto = bpy.data.cameras.new('AutoCamera')
cam_auto.lens = 50.0
cam_auto.sensor_width = 36.0
cam_auto.clip_end = 1000.0
ob_auto_camera = bpy.data.objects.new('AutoCamera', cam_auto)
scene.collection.objects.link(ob_auto_camera)
ob_auto_camera.location = (6.70369, -0.05409, 3.15358)
ob_auto_camera.rotation_euler = (1.09748, -7.21219e-08, 0.694738)
scene.camera = ob_auto_camera
light_auto_sun = bpy.data.lights.new('AutoSun', 'SUN')
light_auto_sun.energy = 3.0
light_auto_sun.angle = 0.0523599
ob_auto_sun = bpy.data.objects.new('AutoSun', light_auto_sun)
scene.collection.objects.link(ob_auto_sun)
ob_auto_sun.rotation_euler = (0.872665, 0.174533, 0.523599)
bpy.context.view_layer.update()

